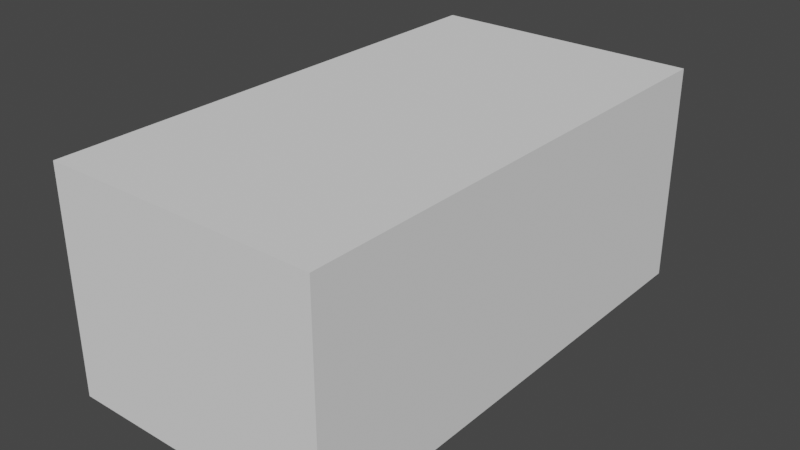# Source: Mitsubishi_ASX.blend  (saved by Blender 3.2.14; exported with 4.5.12 LTS)
import bpy
from mathutils import Matrix  # noqa: F401  (used for matrix-valued properties, if any)

bpy.ops.wm.read_factory_settings(use_empty=True)
scene = bpy.context.scene
scene.name = 'Scene'

# ---- collections
col_collection = bpy.data.collections.new('Collection'); scene.collection.children.link(col_collection)
col_ref__images = bpy.data.collections.new('Ref. Images'); scene.collection.children.link(col_ref__images)

# ---- node groups
ng_auto_smooth = bpy.data.node_groups.new('Auto Smooth', 'GeometryNodeTree')
_s = ng_auto_smooth.interface.new_socket(name='Geometry', in_out='OUTPUT', socket_type='NodeSocketGeometry')
_s = ng_auto_smooth.interface.new_socket(name='Geometry', in_out='INPUT', socket_type='NodeSocketGeometry')
_s = ng_auto_smooth.interface.new_socket(name='Angle', in_out='INPUT', socket_type='NodeSocketFloat')
_s.subtype = 'ANGLE'
_s.min_value = 0.0
_s.max_value = 3.142
ng_auto_smooth.is_modifier = True
_N = ng_auto_smooth.nodes; _L = ng_auto_smooth.links
n0 = _N.new('NodeGroupOutput'); n0.name = 'Group Output'; n0.location = (480, -100)
n1 = _N.new('NodeGroupInput'); n1.name = 'Group Input'; n1.location = (-420, -300)
n2 = _N.new('NodeGroupInput'); n2.name = 'Group Input.001'; n2.location = (-60, -100)
n3 = _N.new('GeometryNodeSetShadeSmooth'); n3.name = 'Set Shade Smooth'; n3.location = (120, -100)
n3.domain = 'EDGE'
n4 = _N.new('GeometryNodeSetShadeSmooth'); n4.name = 'Set Shade Smooth.001'; n4.location = (300, -100)
n5 = _N.new('GeometryNodeInputMeshEdgeAngle'); n5.name = 'Edge Angle'; n5.location = (-420, -220)
n6 = _N.new('GeometryNodeInputEdgeSmooth'); n6.name = 'Is Edge Smooth'; n6.location = (-60, -160)
n7 = _N.new('GeometryNodeInputShadeSmooth'); n7.name = 'Is Face Smooth'; n7.location = (-240, -340)
n8 = _N.new('FunctionNodeBooleanMath'); n8.name = 'Boolean Math'; n8.location = (-60, -220)
n9 = _N.new('FunctionNodeCompare'); n9.name = 'Compare'; n9.location = (-240, -180)
n9.operation = 'LESS_EQUAL'
_L.new(n5.outputs[0], n9.inputs[0])
_L.new(n4.outputs[0], n0.inputs[0])
_L.new(n1.outputs[1], n9.inputs[1])
_L.new(n9.outputs[0], n8.inputs[0])
_L.new(n7.outputs[0], n8.inputs[1])
_L.new(n2.outputs[0], n3.inputs[0])
_L.new(n6.outputs[0], n3.inputs[1])
_L.new(n3.outputs[0], n4.inputs[0])
_L.new(n8.outputs[0], n3.inputs[2])
n0.is_active_output = True

# ---- world
world_world = bpy.data.worlds.new('World'); scene.world = world_world
world_world.use_nodes = True; world_world.node_tree.nodes.clear()
_N = world_world.node_tree.nodes; _L = world_world.node_tree.links
n0 = _N.new('ShaderNodeOutputWorld'); n0.name = 'World Output'; n0.location = (300, 300)
n1 = _N.new('ShaderNodeBackground'); n1.name = 'Background'; n1.location = (10, 300)
n1.inputs[0].default_value = (0.05088, 0.05088, 0.05088, 1.0)
_L.new(n1.outputs[0], n0.inputs[0])
n0.is_active_output = True
world_world.color = (0.05088, 0.05088, 0.05088)
world_world.use_sun_shadow = False
world_world.sun_shadow_jitter_overblur = 0.0

# ---- meshes
me_cube = bpy.data.meshes.new('Cube')
me_cube.from_pydata([(-0.9849, -1.0, -1.048), (-0.9849, -1.0, 1.044), (-0.9849, 1.0, -1.048), (-0.9849, 1.0, 1.044), (0.9901, -1.0, -1.048), (0.9901, -1.0, 1.044), (0.9901, 1.0, -1.048), (0.9901, 1.0, 1.044)], [], [(0, 1, 3, 2), (2, 3, 7, 6), (6, 7, 5, 4), (4, 5, 1, 0), (2, 6, 4, 0), (7, 3, 1, 5)])
_uv = me_cube.uv_layers.new(name='UVMap')
_uv.uv.foreach_set('vector', [0.375, 0.0, 0.625, 0.0, 0.625, 0.25, 0.375, 0.25, 0.375, 0.25, 0.625, 0.25, 0.625, 0.5, 0.375, 0.5, 0.375, 0.5, 0.625, 0.5, 0.625, 0.75, 0.375, 0.75, 0.375, 0.75, 0.625, 0.75, 0.625, 1.0, 0.375, 1.0, 0.125, 0.5, 0.375, 0.5, 0.375, 0.75, 0.125, 0.75, 0.625, 0.5, 0.875, 0.5, 0.875, 0.75, 0.625, 0.75])
me_cube.update()
me_plane = bpy.data.meshes.new('Plane')
me_plane.from_pydata([(0.7947, -0.4955, 0.1467), (0.8441, 0.3981, 0.391), (0.0, -0.7277, 0.1494), (0.0, 0.1718, 0.3974), (0.1988, -0.7178, 0.1487), (0.3914, -0.7071, 0.1443), (0.7597, 0.354, 0.3962), (0.3541, 0.2092, 0.3985), (0.821, -0.2371, 0.2849), (0.0, -0.3703, 0.3203), (0.2701, -0.3571, 0.3079), (0.5528, -0.325, 0.2909), (0.8024, -0.4203, 0.2016), (0.0, -0.5304, 0.2713), (0.2393, -0.5127, 0.2608), (0.4973, -0.4715, 0.2447), (0.8441, 0.1118, 0.3487), (0.0, -0.1344, 0.3674), (0.3054, -0.1249, 0.3564), (0.6286, -0.08037, 0.3356)], [], [(19, 16, 1, 6), (17, 18, 7, 3), (18, 19, 6, 7), (14, 15, 11, 10), (13, 14, 10, 9), (15, 12, 8, 11), (5, 0, 12, 15), (2, 4, 14, 13), (4, 5, 15, 14), (10, 11, 19, 18), (9, 10, 18, 17), (11, 8, 16, 19)])
_uv = me_plane.uv_layers.new(name='UVMap')
_uv.uv.foreach_set('vector', [0.8158, 0.4625, 0.9191, 0.5558, 0.922, 0.699, 0.8799, 0.677, 0.5, 0.4321, 0.6528, 0.437, 0.6771, 0.6046, 0.5, 0.5859, 0.6528, 0.437, 0.8158, 0.4625, 0.8799, 0.677, 0.6771, 0.6046, 0.6197, 0.2422, 0.752, 0.2697, 0.7788, 0.3418, 0.6351, 0.3204, 0.5, 0.2332, 0.6197, 0.2422, 0.6351, 0.3204, 0.5, 0.3136, 0.752, 0.2697, 0.8995, 0.2898, 0.9045, 0.3814, 0.7788, 0.3418, 0.7009, 0.154, 0.8974, 0.2522, 0.8995, 0.2898, 0.752, 0.2697, 0.5, 0.134, 0.5994, 0.1391, 0.6197, 0.2422, 0.5, 0.2332, 0.5994, 0.1391, 0.7009, 0.154, 0.752, 0.2697, 0.6197, 0.2422, 0.6351, 0.3204, 0.7788, 0.3418, 0.8158, 0.4625, 0.6528, 0.437, 0.5, 0.3136, 0.6351, 0.3204, 0.6528, 0.437, 0.5, 0.4321, 0.7788, 0.3418, 0.9045, 0.3814, 0.9191, 0.5558, 0.8158, 0.4625])
me_plane.update()
me_plane_001 = bpy.data.meshes.new('Plane.001')
me_plane_001.from_pydata([(0.797, -0.4855, 0.1626), (0.8465, 0.3981, 0.391), (0.1988, -0.7178, 0.1511), (0.3914, -0.7071, 0.1433), (0.7618, 0.354, 0.3893), (0.3541, 0.2092, 0.3858), (0.8231, -0.2199, 0.2826), (0.2797, -0.356, 0.3073), (0.5612, -0.325, 0.2899), (0.8126, -0.328, 0.2381), (0.2569, -0.511, 0.2601), (0.4967, -0.4853, 0.2418), (0.8332, -0.01729, 0.3238), (0.3137, -0.1237, 0.3585), (0.6373, -0.08037, 0.3382), (0.8406, 0.1904, 0.3574), (0.3354, 0.04364, 0.3786), (0.7011, 0.1368, 0.3691), (0.4331, -0.7008, 0.08652), (0.7766, 0.3628, 0.3896), (0.6043, -0.3154, 0.2753), (0.5475, -0.4756, 0.2189), (0.6752, -0.06905, 0.328), (0.7349, 0.1493, 0.364), (0.898, 0.4108, 0.3214), (0.8955, 0.2359, 0.3026), (0.888, 0.01377, 0.267), (0.8801, -0.1416, 0.2359), (0.8763, -0.2, 0.2207), (0.8726, -0.2668, 0.1962), (0.9079, 0.4211, 0.2955), (0.9055, 0.04627, 0.2435), (0.8959, -0.1077, 0.2125), (0.8909, -0.1765, 0.1958), (0.8863, -0.2425, 0.1718), (1.006, 0.445, 0.07997), (0.9939, 0.2901, 0.1342), (0.9891, 0.1489, 0.1525), (0.9856, 0.03369, 0.1474), (0.9816, -0.05476, 0.1269), (0.9734, -0.1859, 0.06353), (0.8725, 0.2118, 0.3318), (0.8755, 0.4048, 0.354), (0.8656, -0.001804, 0.2957), (0.8555, -0.1807, 0.2595), (0.8475, -0.2649, 0.2297), (0.8401, -0.3701, 0.1797), (0.8058, -0.4014, 0.2036), (0.2321, -0.6145, 0.2146), (0.4427, -0.5962, 0.1992), (0.4935, -0.588, 0.1613), (0.8742, -0.2354, 0.2093), (0.8895, -0.1969, 0.1884), (0.9776, -0.1229, 0.09966), (0.8432, -0.3187, 0.2067), (0.0, 0.1687, 0.4004), (0.0, 0.01555, 0.397), (0.0, -0.7309, 0.1511), (0.0, -0.5266, 0.2824), (0.0, -0.3734, 0.3312), (0.0, -0.6288, 0.2297), (0.5887, -0.7208, -0.2369), (0.0, -0.1376, 0.3828), (0.587, -0.7208, -0.1271), (0.2766, 0.2008, 0.4006), (0.1591, -0.7226, 0.1511), (0.2203, -0.3613, 0.3201), (0.2031, -0.5158, 0.2698), (0.246, -0.1285, 0.3735), (0.2624, 0.03689, 0.3936), (0.1864, -0.6189, 0.2212), (0.8978, -0.3178, 0.07409), (0.9688, -0.2528, 0.008779), (0.8975, -0.4081, -0.02678), (0.9651, -0.3081, -0.05552), (0.8924, -0.4343, -0.05376), (0.9622, -0.3519, -0.1269), (0.7826, -0.6047, -0.08331), (0.7866, -0.6103, -0.1194), (0.4337, -0.7812, -0.07769), (0.4523, -0.7821, -0.1359), (0.9587, -0.3916, -0.2277), (0.7868, -0.6097, -0.2368), (0.4823, -0.7821, -0.237), (0.9411, -0.4241, -0.4656), (0.9166, -0.4323, -0.4656), (0.846, -0.5254, -0.3393), (0.9497, -0.417, -0.3443), (0.1799, -0.7821, 0.07552), (0.0, -0.7821, 0.07552), (0.5869, -0.7182, -0.07937), (0.1434, -0.7821, 0.07552), (0.347, -0.7821, 0.06871), (0.3858, -0.7819, 0.008864), (0.7519, -0.5991, -0.07588), (0.6637, -0.6114, -0.06148), (0.8905, -0.4277, -0.05377), (0.521, -0.6723, -0.02648), (0.9177, 0.6839, 0.3103), (0.964, 0.6556, 0.08049), (0.9207, 1.853, 0.3824), (0.957, 1.822, 0.2436), (0.9178, 1.268, 0.3463), (0.9611, 1.244, 0.1658), (1.022, 0.5662, -0.0465), (0.9957, 0.6494, -0.02136), (1.013, 0.6582, -0.2645), (0.9984, 0.6626, -0.4187), (0.9929, 1.247, 0.03872), (0.9845, 1.823, 0.1225), (0.9878, 1.251, -0.2486), (0.9837, 1.83, -0.2311), (0.9729, 1.251, -0.3731), (0.9691, 1.831, -0.3409), (1.016, 0.6289, -0.1758), (0.9072, 2.362, 0.4132), (0.9426, 2.344, 0.2954), (0.9722, 2.287, 0.1448), (0.9762, 2.235, -0.2239), (0.9673, 2.222, -0.3241), (0.9936, 2.324, -0.4207), (1.019, 2.503, -0.5185), (1.027, 2.514, -0.4169), (1.019, 2.467, -0.3519), (1.046, 2.566, -0.2224), (1.052, 2.629, -0.1277), (1.049, 2.741, -0.04216), (1.044, 2.846, 0.00249), (1.038, 2.995, 0.008712), (0.9854, 2.314, -0.5218), (0.9855, 2.385, -0.2264), (0.9899, 2.5, -0.016), (1.033, 3.097, -0.0008791), (1.029, 3.179, -0.03085), (1.026, 3.249, -0.06583), (1.021, 3.322, -0.1277), (0.928, 2.814, 0.3315), (0.8837, 2.79, 0.4339), (0.9532, 2.831, 0.2671), (1.051, 2.688, -0.0734), (0.9835, 2.62, 0.0866), (0.8979, 2.637, 0.4259), (0.9345, 2.608, 0.3158), (0.9589, 2.604, 0.23), (0.9888, 3.428, -0.396), (0.9777, 2.796, 0.1578), (1.044, 2.752, -0.003408), (1.041, 2.852, 0.02739), (0.9746, 2.891, 0.1786), (0.9495, 2.914, 0.2699), (0.9248, 2.928, 0.3386), (1.035, 2.998, 0.03437), (1.03, 3.106, 0.02184), (1.026, 3.197, -0.01046), (1.025, 3.279, -0.05937), (1.018, 3.341, -0.1186), (0.8561, 3.642, -0.3536), (0.9832, 3.451, -0.396), (0.9939, 3.419, -0.3486), (0.9881, 3.443, -0.3534), (1.042, 2.535, -0.2234), (1.03, 2.499, -0.3528), (1.048, 2.609, -0.1059), (1.023, 2.481, -0.4176), (1.015, 2.471, -0.5193), (1.047, 2.672, -0.04862), (0.968, 3.011, 0.1862), (0.9451, 3.012, 0.2701), (0.9209, 3.011, 0.3418), (0.9603, 3.141, 0.1705), (0.9384, 3.129, 0.2594), (0.9102, 3.127, 0.3438), (1.005, 0.6519, -0.1242), (0.9904, 1.249, -0.105), (0.9852, 1.827, -0.08742), (1.02, 0.5942, -0.101), (0.9771, 2.25, -0.1014), (1.048, 2.595, -0.174), (0.9879, 2.433, -0.1254), (1.044, 2.57, -0.164), (0.9396, 3.432, 0.02559), (0.933, 3.476, -0.0152), (0.8908, 3.473, 0.1489), (0.8786, 3.522, 0.1338), (0.9078, 3.505, 0.02787), (0.9109, 3.463, 0.08284), (0.9167, 3.516, -0.07683), (0.8899, 3.565, -0.07624), (0.8852, 3.603, -0.3541), (0.8152, 3.685, -0.3443), (0.9976, 3.386, -0.09164), (0.9839, 3.376, -0.0243), (0.9619, 3.498, -0.3538), (0.824, 3.67, -0.07607), (0.9916, 3.414, -0.135), (0.8926, 3.527, -0.05495), (1.013, 3.374, -0.1636), (0.9198, 3.502, -0.06684), (1.015, 3.356, -0.1751), (0.9938, 3.251, 0.04823), (1.002, 3.13, 0.08552), (1.031, 2.503, -0.2244), (1.032, 2.52, -0.3535), (1.021, 2.643, 0.005908), (1.018, 2.771, 0.06988), (1.016, 2.869, 0.09262), (1.013, 2.448, -0.4183), (1.024, 2.565, -0.06832), (1.005, 2.437, -0.5201), (1.01, 3.005, 0.1001), (0.9531, 3.301, 0.1156), (1.028, 2.529, -0.1501), (0.8258, 3.621, -0.03156), (0.9569, 3.506, -0.396), (0.8803, 3.612, -0.396), (0.8512, 3.65, -0.396), (0.8131, 3.687, -0.396), (0.929, 3.334, 0.174), (0.8974, 3.357, 0.2622), (0.8868, 3.303, 0.3485), (0.8703, 2.937, 0.4358), (0.8632, 3.01, 0.4367), (0.8662, 3.105, 0.4359), (0.8401, 3.344, 0.4341), (0.8438, 3.408, 0.3647), (0.8416, 3.408, 0.3883), (1.034, 0.3918, -0.02363), (1.026, 0.2739, 0.0185), (1.02, 0.1532, 0.03295), (1.016, 0.05405, 0.02864), (1.013, -0.02313, 0.01294), (1.004, -0.1413, -0.04105), (1.009, -0.08488, -0.009961), (0.9998, -0.1959, -0.0835), (0.9963, -0.2436, -0.1356), (0.9938, -0.2834, -0.1983), (0.9899, -0.3148, -0.2775), (0.9586, -0.3426, -0.4669), (0.9816, -0.3356, -0.3702), (1.042, 0.4782, -0.08769), (1.038, 0.5856, -0.3053), (0.9908, 0.6279, -0.5186), (1.008, 0.6178, -0.4577), (1.045, 0.5603, -0.2237), (1.008, 0.6177, -0.4573), (1.045, 0.5292, -0.1563), (1.034, 0.3674, -0.06723), (1.026, 0.2612, -0.02927), (1.02, 0.1524, -0.01625), (1.016, 0.0631, -0.02013), (1.013, -0.006446, -0.03428), (1.004, -0.1129, -0.08292), (1.009, -0.06209, -0.05491), (1.0, -0.1621, -0.1212), (0.9967, -0.2051, -0.1681), (0.9942, -0.241, -0.2246), (0.9903, -0.2692, -0.296), (0.959, -0.2943, -0.4667), (0.982, -0.288, -0.3795), (1.041, 0.4452, -0.125), (1.037, 0.542, -0.321), (0.9903, 0.5802, -0.5132), (1.01, 0.5711, -0.4584), (1.044, 0.5192, -0.2475), (1.045, 0.4912, -0.1868), (0.9223, -0.2924, 0.0449), (0.9224, -0.2193, 0.1046), (0.9214, -0.3549, -0.02815), (0.9306, 0.1155, 0.2018), (0.9152, -0.3981, -0.09282), (0.9007, -0.4379, -0.1585), (0.9244, -0.1592, 0.1386), (0.9267, -0.02575, 0.1839), (0.88, -0.4806, -0.2314), (0.9257, -0.1049, 0.1609), (0.9599, -0.3774, -0.1917), (0.9921, -0.2566, -0.2623), (0.9918, -0.299, -0.2376), (0.9797, 0.7605, -0.3973), (0.9863, 0.7352, -0.263), (0.9952, 0.7073, -0.144), (0.9421, -0.4192, -0.4657), (0.9516, -0.4121, -0.3459), (0.9752, -0.1832, 0.05725), (0.9795, -0.1206, 0.09308), (0.9706, -0.2494, 0.003236), (0.9605, -0.387, -0.2307), (0.9641, -0.3478, -0.1312), (1.008, 0.4418, 0.07375), (1.032, 0.5222, -0.0671), (1.032, 0.5617, -0.1287), (1.003, 0.6372, -0.456), (0.9958, 0.2892, 0.1272), (1.028, 0.6148, -0.2889), (0.991, 0.1492, 0.1453), (0.967, -0.3042, -0.06033), (1.03, 0.5946, -0.1997), (0.9875, 0.03491, 0.1403), (0.9834, -0.05286, 0.1201), (0.9618, -0.3727, -0.1944), (0.9506, -0.4146, -0.3451), (0.9786, -0.1218, 0.09637), (0.9631, -0.3499, -0.1291), (1.027, 0.5442, -0.0568), (1.026, 0.578, -0.1148), (0.9416, -0.4217, -0.4656), (0.9743, -0.1846, 0.06039), (0.9697, -0.2511, 0.006008), (0.9596, -0.3893, -0.2292), (1.007, 0.4434, 0.07686), (1.003, 0.65, -0.4298), (0.9949, 0.2896, 0.1307), (1.019, 0.64, -0.2747), (0.9901, 0.149, 0.1489), (0.9661, -0.3062, -0.05793), (1.023, 0.6118, -0.1878), (0.9866, 0.0343, 0.1439), (0.9825, -0.05381, 0.1235), (0.9609, -0.3751, -0.1931), (0.9026, 0.2053, 0.25), (0.9301, 0.4349, 0.2561), (0.9567, 0.5011, 0.128), (0.9869, 0.664, 0.1547), (0.9516, 0.6784, 0.2676), (0.99, 1.828, 0.2919), (0.9525, 1.846, 0.3576), (0.9514, 1.263, 0.3168), (0.9995, 1.249, 0.2386), (0.9682, 2.347, 0.3279), (0.9382, 2.358, 0.3898), (0.9285, 2.631, 0.4036), (0.9154, 2.795, 0.4127), (0.9546, 2.614, 0.3445), (0.9353, 2.931, 0.3627), (0.9426, 2.808, 0.3567), (0.9299, 3.009, 0.3657), (0.9194, 3.123, 0.3686), (0.8927, 3.304, 0.3727), (0.904, 2.936, 0.4136), (0.8976, 3.01, 0.415), (0.8879, 3.112, 0.4167), (0.8618, 3.332, 0.416), (0.8449, 3.408, 0.3716), (0.8281, 3.408, 0.3782), (0.9457, 0.3203, 0.1858), (1.003, 0.6633, -0.4538), (0.9958, 0.6652, -0.5219), (1.011, 1.251, -0.4447), (1.003, 1.251, -0.5272), (0.9995, 1.835, -0.5198), (1.007, 1.834, -0.4308), (1.002, 0.7711, -0.5229), (1.009, 0.7684, -0.4526), (0.9936, 2.217, -0.4226), (0.9853, 2.214, -0.5206), (0.9943, 0.6559, -0.5211), (1.001, 0.652, -0.4548), (0.9934, 0.6437, -0.52), (1.005, 0.6352, -0.4421), (0.9716, 2.34, -0.3489), (0.9986, 2.412, -0.3761), (1.013, 2.457, -0.2258), (1.015, 2.638, 0.01857), (1.012, 2.775, 0.0838), (1.011, 2.873, 0.1059), (1.004, 3.006, 0.1129), (1.015, 2.502, -0.1412), (0.9714, 3.43, -0.06054), (0.9654, 3.455, -0.1005), (0.9351, 3.543, -0.3542), (0.9784, 3.385, -0.01826), (1.018, 2.555, -0.06008), (0.9865, 2.389, -0.5213), (0.9887, 3.26, 0.05923), (0.9964, 3.134, 0.09769), (0.9302, 3.552, -0.396), (0.9945, 2.399, -0.4193), (1.027, 2.513, -0.4251), (0.9929, 2.324, -0.4288), (1.023, 2.48, -0.4257), (1.001, 0.6638, -0.4711), (1.007, 1.834, -0.4379), (1.009, 0.7686, -0.4583), (1.001, 0.6388, -0.4723), (1.01, 1.251, -0.4513), (0.9929, 2.217, -0.4304), (0.9996, 0.653, -0.4717), (1.003, 0.6204, -0.4732), (1.005, 0.5734, -0.4723), (1.012, 2.447, -0.4265), (0.9939, 2.399, -0.4275), (0.9994, 0.6622, -0.4077), (0.974, 1.251, -0.3642), (0.9701, 1.831, -0.3331), (0.9732, 2.349, -0.3322), (0.9678, 2.223, -0.3173), (1.025, 2.485, -0.2881), (1.036, 2.517, -0.2881), (1.009, 0.6304, -0.4104), (0.9801, 0.7593, -0.3877), (1.023, 0.6017, -0.3813), (1.004, 0.649, -0.4157), (1.039, 2.543, -0.2879), (1.024, 0.5566, -0.3897), (1.006, 2.435, -0.301), (0.9971, 2.434, -0.2265), (0.9992, 2.629, 0.03962), (0.9965, 2.781, 0.1069), (0.9951, 2.879, 0.1279), (0.9887, 3.009, 0.1342), (0.9997, 2.481, -0.1343), (0.9485, 3.455, -0.04166), (0.9102, 3.573, -0.3544), (0.9805, 3.141, 0.1179), (0.9059, 3.583, -0.396), (0.9825, 2.386, -0.3699), (0.9555, 3.411, -0.0001207), (0.9419, 3.48, -0.07783), (1.002, 2.539, -0.04639), (0.9858, 2.365, -0.5219), (0.9741, 3.275, 0.07751), (0.9939, 2.375, -0.4198), (0.9933, 2.374, -0.428), (0.9863, 2.398, -0.3291), (0.9636, 0.7277, 0.09095), (0.9155, 0.7567, 0.3148), (0.9953, 0.7219, -0.01406), (0.9865, 0.8081, -0.261), (0.9787, 0.8333, -0.3937), (0.9946, 0.7801, -0.1387), (0.9958, 0.7362, 0.165), (0.9516, 0.7511, 0.2737), (1.003, 0.844, -0.5235), (1.01, 0.8413, -0.4514), (1.009, 0.8415, -0.4572), (0.9792, 0.8321, -0.3843), (0.9965, 0.6996, -0.1412), (0.9823, 0.7468, -0.4003), (0.99, 0.7245, -0.2632), (1.009, 0.7538, -0.4528), (1.001, 0.7564, -0.5227), (1.008, 0.754, -0.4601), (0.9828, 0.7458, -0.3905), (0.8803, 3.594, -0.1677), (0.9095, 3.554, -0.1789), (0.8224, 3.674, -0.1495), (0.9538, 3.493, -0.199), (1.004, 3.402, -0.2301), (1.008, 3.381, -0.2312), (0.9802, 3.45, -0.216), (0.9324, 3.523, -0.1877), (0.8186, 3.68, -0.2583), (0.9444, 3.518, -0.2766), (1.001, 3.4, -0.2899), (0.971, 3.474, -0.2849), (0.9213, 3.548, -0.2711), (0.8682, 3.618, -0.2607), (0.8974, 3.579, -0.2665), (0.996, 3.422, -0.2917), (0.8293, 3.623, 0.1332), (0.6714, 3.706, -0.07695), (0.6871, 3.676, -0.01003), (0.663, 3.715, -0.1242), (0.6504, 3.721, -0.1721), (0.7088, 3.678, 0.1291), (0.7709, 3.689, -0.2443), (0.0, 3.741, -0.1242), (0.0, 3.745, -0.1721), (0.7853, 3.684, -0.3239), (0.7929, 3.687, -0.396), (0.739, 3.703, -0.07634), (0.7353, 3.709, -0.1355), (0.7295, 3.716, -0.2064), (0.7453, 3.665, -0.01769), (0.7543, 3.667, 0.1319), (0.3252, 3.739, -0.1721), (0.3315, 3.734, -0.1242), (0.6763, 3.678, -0.01318), (0.702, 3.678, 0.1291), (0.4709, 3.691, -0.01009), (0.4103, 3.69, 0.1291), (0.6566, 3.678, -0.119), (0.5219, 3.694, -0.119), (0.6624, 3.678, -0.08739), (0.4849, 3.694, -0.03972), (0.3987, 3.64, 0.003386), (0.3523, 3.627, 0.1291), (0.0, 3.684, 0.2393), (0.3217, 3.617, 0.2393), (0.4401, 3.697, -0.03972), (0.4307, 3.676, -0.003668), (0.3801, 3.666, 0.1291), (0.323, 3.653, 0.2531), (0.0, 3.708, 0.2531), (0.0, 3.668, 0.1291), (0.0, 3.681, 0.008216), (0.4407, 3.699, -0.119), (0.0, 3.716, -0.03972), (0.0, 3.716, -0.119), (0.6024, 3.682, -0.009684), (0.5396, 3.688, -0.02195), (0.4725, 3.688, 0.1291), (0.5697, 3.682, 0.1291), (0.6289, 3.682, -0.119), (0.5841, 3.689, -0.119), (0.615, 3.682, -0.06314), (0.5461, 3.688, -0.03659), (0.4742, 3.691, -0.01897), (0.4288, 3.677, -0.009434), (0.0, 3.702, -0.02062), (0.4459, 3.69, -0.006189), (0.3905, 3.686, 0.1291), (0.4466, 3.69, -0.01318), (0.4699, 3.697, -0.119), (0.4577, 3.697, -0.03972), (0.0, 3.686, -0.005871), (0.397, 3.651, -0.0005554), (0.2753, 3.641, 0.2393), (0.2676, 3.673, 0.2531), (0.3014, 3.635, 0.1291), (0.3411, 3.645, 0.004083), (0.3548, 3.703, -0.119), (0.3452, 3.682, -0.008689), (0.3544, 3.703, -0.03972), (0.3397, 3.656, -0.000287), (0.3353, 3.631, 0.3661), (0.0, 3.664, 0.3752), (0.2382, 3.645, 0.3715), (0.7211, 3.543, 0.3455), (0.7204, 3.543, 0.3568), (0.3363, 3.622, 0.396), (0.0, 3.656, 0.4109), (0.2358, 3.633, 0.4034), (0.7204, 3.536, 0.3627), (0.3363, 3.635, 0.3859), (0.7204, 3.539, 0.3597), (0.0, 3.679, 0.3979), (0.2358, 3.654, 0.3922), (0.3563, 3.627, 0.3656), (0.3447, 3.647, 0.2581), (0.3573, 3.617, 0.3942), (0.3573, 3.629, 0.3844), (0.7717, 2.914, 0.6904), (0.7144, 3.134, 0.7438), (0.6146, 2.705, 0.9028), (0.6026, 3.039, 0.8794), (0.6836, 3.074, 0.8256), (0.7333, 2.787, 0.8065), (0.6199, 2.581, 0.9131), (0.7341, 2.649, 0.8065), (0.6585, 3.058, 0.8469), (0.6806, 2.752, 0.8556), (0.6889, 2.617, 0.863), (0.634, 2.247, 0.9299), (0.6912, 2.247, 0.8851), (0.6549, 1.854, 0.9467), (0.7055, 1.854, 0.8989), (0.7125, 1.246, 0.8613), (0.7435, 1.253, 0.8266), (0.677, 1.547, 0.9368), (0.7179, 1.554, 0.8844), (0.7631, 0.9959, 0.723), (0.7941, 1.003, 0.6894), (0.8454, 0.6092, 0.4477), (0.9012, 0.7021, 0.378), (0.8281, 0.6906, 0.5064), (0.8655, 0.7463, 0.4643), (0.8543, 0.5691, 0.4151), (0.898, 0.5818, 0.3455), (0.8816, 0.5758, 0.3841), (0.6336, 3.044, 0.8653), (0.6506, 2.729, 0.8854), (0.6559, 2.6, 0.8918), (0.669, 2.247, 0.9132), (0.6832, 1.854, 0.9328), (0.731, 1.25, 0.85), (0.7004, 1.551, 0.9206), (0.7816, 0.9993, 0.7162), (0.8769, 0.6285, 0.412), (0.848, 0.7158, 0.4974), (0.898, 0.4963, 0.3278), (0.8801, 0.4903, 0.3665), (0.8504, 0.4836, 0.3974), (0.9108, 0.5035, 0.3001), (0.9368, 0.5112, 0.2597), (0.9662, 0.5522, 0.1364), (0.9766, 0.6081, 0.1455), (0.9603, 0.5783, 0.1043), (0.914, 0.5938, 0.3052), (0.9442, 0.5948, 0.2637), (0.8373, 0.8353, 0.5473), (0.805, 0.7989, 0.5833), (0.8213, 0.8139, 0.5785), (0.3882, -0.7819, 0.004497), (0.4375, -0.6993, 0.08082), (0.4383, -0.6977, 0.08761), (0.7776, 0.3633, 0.3897), (0.6074, -0.314, 0.2754), (0.5513, -0.4735, 0.2192), (0.6775, -0.06831, 0.3279), (0.7364, 0.1499, 0.3639), (0.498, -0.5854, 0.1619), (0.6372, 1.219, 0.8723), (0.4619, 1.176, 0.8791), (0.2644, 1.148, 0.8843), (0.0, 1.132, 0.8884), (0.6004, 1.532, 0.9535), (0.4217, 1.512, 0.9684), (0.2237, 1.487, 0.9766), (0.0, 1.483, 0.9818), (0.5772, 1.853, 0.9638), (0.3981, 1.836, 0.9782), (0.1991, 1.827, 0.9863), (0.0, 1.818, 0.9905), (0.5563, 2.246, 0.9471), (0.3764, 2.244, 0.9601), (0.1772, 2.241, 0.9676), (0.0, 2.238, 0.9712), (0.5479, 2.58, 0.929), (0.368, 2.579, 0.9421), (0.1688, 2.575, 0.9496), (0.0, 2.572, 0.9532), (0.5426, 2.704, 0.9187), (0.3627, 2.703, 0.9318), (0.1635, 2.699, 0.9392), (0.0, 2.697, 0.9427), (0.5306, 3.036, 0.8954), (0.3507, 3.033, 0.9084), (0.1515, 3.023, 0.9159), (0.0, 3.015, 0.9194), (0.7773, 3.239, 0.5889), (0.8177, 3.02, 0.5634)], [], [(600, 15, 1, 596), (70, 48, 10, 67), (16, 17, 4, 5), (10, 11, 8, 7), (66, 7, 13, 68), (598, 9, 6, 597), (601, 47, 9, 598), (48, 49, 11, 10), (7, 8, 14, 13), (68, 13, 16, 69), (597, 6, 12, 599), (13, 14, 17, 16), (2, 48, 70, 65), (599, 12, 15, 600), (14, 22, 23, 17), (8, 20, 22, 14), (49, 50, 21, 11), (11, 21, 20, 8), (17, 23, 19, 4), (42, 41, 25, 24), (43, 41, 15, 12), (44, 43, 12, 6), (45, 44, 6, 9), (54, 45, 9, 47), (51, 29, 34, 52), (27, 28, 33, 32), (26, 27, 32, 31), (25, 26, 31, 319), (24, 25, 319, 30), (52, 34, 266, 271), (31, 32, 272, 268), (115, 100, 325, 329), (32, 33, 274, 272), (319, 31, 268, 344), (51, 28, 45, 54), (28, 27, 44, 45), (27, 26, 43, 44), (26, 25, 41, 43), (1, 15, 41, 42), (29, 51, 54, 46), (33, 52, 271, 274), (28, 51, 52, 33), (46, 54, 47, 0), (3, 18, 50, 49), (2, 3, 49, 48), (595, 0, 47, 601), (67, 10, 7, 66), (2, 65, 91, 88), (79, 90, 95, 97), (57, 65, 70, 60), (62, 68, 69, 56), (59, 66, 68, 62), (60, 70, 67, 58), (58, 67, 66, 59), (56, 69, 64, 55), (40, 266, 265, 72), (72, 265, 267, 74), (74, 267, 269, 76), (276, 277, 236, 256), (90, 79, 80, 63), (61, 82, 78, 63), (87, 86, 85, 84), (81, 273, 86, 87), (65, 57, 89, 91), (83, 61, 63, 80), (77, 90, 63, 78), (3, 2, 88, 92), (18, 3, 92, 93), (16, 5, 64, 69), (90, 77, 94, 95), (96, 94, 77, 75), (593, 79, 97, 594), (587, 99, 322, 586), (424, 103, 327, 430), (219, 224, 342, 337), (99, 587, 321, 105), (172, 175, 114, 106), (424, 99, 105, 426), (101, 103, 108, 109), (429, 426, 105, 280), (174, 173, 110, 111), (393, 392, 112, 113), (442, 399, 279, 438), (113, 112, 347, 350), (107, 310, 356, 345), (174, 111, 118, 176), (101, 109, 117, 116), (101, 116, 328, 324), (393, 113, 119, 395), (421, 415, 359, 120), (422, 421, 120, 378), (410, 418, 131, 178), (395, 119, 359, 394), (176, 118, 130, 178), (220, 137, 331, 338), (140, 143, 117, 131), (142, 143, 138, 136), (116, 117, 143, 142), (145, 138, 143, 140), (100, 102, 326, 325), (418, 406, 140, 131), (147, 146, 126, 127), (205, 204, 146, 147), (138, 145, 148, 149), (136, 138, 149, 150), (151, 147, 127, 128), (152, 151, 128, 132), (153, 152, 132, 133), (154, 153, 133, 134), (155, 154, 134, 135), (447, 196, 198, 448), (456, 457, 188, 156), (125, 139, 165, 162), (396, 397, 160, 201), (177, 125, 162, 179), (377, 122, 163, 379), (122, 202, 161, 163), (139, 126, 146, 165), (205, 147, 151, 209), (149, 148, 166, 167), (150, 149, 167, 168), (200, 209, 151, 152), (167, 166, 169, 170), (168, 167, 170, 171), (124, 177, 179, 160), (117, 176, 178, 131), (405, 410, 178, 130), (109, 174, 176, 117), (109, 108, 173, 174), (427, 429, 280, 279), (105, 104, 175, 172), (407, 145, 140, 406), (416, 411, 181, 180), (218, 217, 185, 182), (180, 181, 184, 185), (185, 184, 183, 182), (449, 194, 196, 447), (157, 159, 158, 144), (445, 193, 187, 443), (368, 417, 411, 367), (195, 187, 193, 212), (446, 368, 194, 449), (154, 155, 190, 191), (153, 154, 191, 199), (184, 181, 197, 195), (195, 197, 186, 187), (196, 194, 190, 155), (198, 196, 155, 135), (152, 153, 199, 200), (146, 204, 203, 165), (160, 179, 211, 201), (374, 365, 209, 200), (364, 205, 209, 365), (364, 363, 204, 205), (162, 165, 203, 207), (179, 162, 207, 211), (379, 163, 206, 389), (163, 161, 123, 206), (373, 199, 191, 370), (413, 420, 210, 169), (417, 197, 181, 411), (213, 192, 159, 157), (369, 192, 213, 375), (156, 188, 214, 215), (189, 156, 215, 216), (217, 210, 180, 185), (169, 210, 217, 170), (219, 171, 170, 217, 218), (381, 384, 348, 349), (141, 115, 329, 330), (223, 222, 340, 341), (583, 30, 320, 584), (282, 281, 237, 238), (284, 283, 231, 232), (283, 285, 233, 231), (287, 299, 277, 235), (289, 288, 226, 239), (290, 289, 239, 245), (400, 398, 293, 240), (288, 292, 227, 226), (291, 358, 244, 242), (292, 294, 228, 227), (285, 295, 234, 233), (293, 296, 243, 240), (296, 290, 245, 243), (294, 297, 229, 228), (383, 291, 242, 387), (297, 298, 230, 229), (286, 282, 238, 236), (298, 284, 232, 230), (295, 287, 235, 234), (239, 226, 246, 259), (232, 231, 251, 252), (242, 244, 262), (231, 233, 253, 251), (240, 243, 263, 260), (233, 234, 254, 253), (226, 227, 247, 246), (387, 242, 262, 388), (234, 235, 255, 254), (227, 228, 248, 247), (243, 245, 264, 263), (235, 277, 276, 255), (228, 229, 249, 248), (291, 356, 310, 358), (236, 238, 258, 256), (229, 230, 250, 249), (245, 239, 259, 264), (238, 237, 257, 258), (230, 232, 252, 250), (76, 269, 270, 275), (265, 266, 34, 71), (272, 274, 39, 38), (267, 265, 71, 73), (86, 273, 82), (273, 270, 78, 82), (271, 266, 40, 53), (269, 267, 73, 75), (268, 272, 38, 37), (274, 271, 53, 39), (270, 269, 75, 77, 78), (318, 275, 81, 308), (275, 270, 273, 81), (105, 321, 35, 104), (321, 344, 36, 35), (280, 105, 172, 436), (438, 436, 172, 106), (435, 428, 112, 392), (344, 268, 37, 36), (378, 385, 354, 129), (428, 278, 352, 433), (277, 299, 286, 236), (314, 302, 287, 295), (317, 301, 284, 298), (308, 300, 282, 286), (316, 317, 298, 297), (313, 316, 297, 294), (315, 304, 290, 296), (312, 315, 296, 293), (307, 314, 295, 285), (311, 313, 294, 292), (309, 311, 292, 288), (304, 303, 289, 290), (303, 309, 288, 289), (302, 318, 299, 287), (306, 307, 285, 283), (301, 306, 283, 284), (300, 305, 281, 282), (87, 84, 305, 300), (53, 40, 306, 301), (40, 72, 307, 306), (76, 275, 318, 302), (104, 35, 309, 303), (175, 104, 303, 304), (437, 107, 345, 439), (35, 36, 311, 309), (391, 106, 312, 401), (36, 37, 313, 311), (72, 74, 314, 307), (106, 114, 315, 312), (114, 175, 304, 315), (37, 38, 316, 313), (38, 39, 317, 316), (81, 87, 300, 308), (39, 53, 301, 317), (74, 76, 302, 314), (299, 318, 308, 286), (320, 319, 344, 321), (589, 586, 322, 323), (431, 430, 327, 326), (326, 327, 324, 325), (325, 324, 328, 329), (330, 332, 334, 331), (329, 328, 332, 330), (338, 331, 334, 333), (339, 338, 333, 335), (340, 339, 335, 336), (341, 340, 336, 337), (341, 337, 342, 343), (225, 223, 341, 343), (168, 171, 336, 335), (103, 101, 324, 327), (221, 220, 338, 339), (425, 98, 323, 431), (171, 219, 337, 336), (137, 141, 330, 331), (222, 221, 339, 340), (150, 168, 335, 333), (30, 319, 320), (142, 136, 334, 332), (116, 142, 332, 328), (136, 150, 333, 334), (441, 382, 352, 439), (381, 349, 354, 385), (434, 432, 348, 384), (386, 356, 291, 383), (380, 345, 356, 386), (403, 400, 240, 260), (119, 113, 350, 353), (398, 401, 312, 293), (397, 402, 124, 160), (404, 396, 201, 361), (423, 404, 361, 405), (412, 369, 375, 414), (200, 199, 373, 374), (420, 373, 370, 416), (408, 407, 363, 364), (408, 364, 365, 409), (413, 409, 365, 374), (450, 417, 368, 446), (191, 190, 367, 370), (204, 363, 362, 203), (201, 211, 366, 361), (207, 203, 362, 371), (211, 207, 371, 366), (389, 206, 376, 390), (206, 123, 360, 376), (353, 120, 359, 119), (208, 389, 390, 372), (346, 380, 386, 355), (355, 386, 383, 357), (433, 434, 384, 347), (350, 381, 385, 353), (440, 351, 382, 441), (120, 353, 385, 378), (241, 387, 388, 261), (357, 383, 387, 241), (350, 347, 384, 381), (164, 379, 389, 208), (121, 377, 379, 164), (419, 422, 378, 129), (415, 360, 404, 423), (360, 123, 396, 404), (161, 202, 402, 397), (358, 310, 401, 398), (262, 244, 400, 403), (107, 391, 401, 310), (427, 435, 392, 110), (244, 358, 398, 400), (123, 161, 397, 396), (118, 395, 394, 130), (111, 393, 395, 118), (437, 278, 399, 442), (111, 110, 392, 393), (359, 415, 423, 394), (372, 390, 422, 419), (444, 186, 417, 450), (186, 197, 417), (169, 166, 409, 413), (148, 408, 409, 166), (148, 145, 407, 408), (210, 420, 416, 180), (188, 412, 414, 214), (394, 423, 405, 130), (374, 373, 420, 413), (194, 368, 367, 190), (370, 367, 411, 416), (363, 407, 406, 362), (361, 366, 410, 405), (371, 362, 406, 418), (366, 371, 418, 410), (390, 376, 421, 422), (376, 360, 415, 421), (279, 399, 435, 427), (352, 382, 434, 433), (382, 351, 432, 434), (102, 425, 431, 326), (323, 322, 430, 431), (112, 428, 433, 347), (399, 278, 428, 435), (110, 173, 429, 427), (173, 108, 426, 429), (103, 424, 426, 108), (99, 424, 430, 322), (107, 437, 442, 391), (346, 440, 441, 380), (380, 441, 439, 345), (278, 437, 439, 352), (279, 280, 436, 438), (391, 442, 438, 106), (457, 444, 450, 455), (455, 450, 446, 452), (452, 446, 449, 454), (451, 445, 443, 456), (454, 449, 447, 458), (187, 186, 444, 443), (458, 447, 448, 453), (159, 458, 453, 158), (192, 454, 458, 159), (189, 451, 456, 156), (369, 452, 454, 192), (412, 455, 452, 369), (188, 457, 455, 412), (443, 444, 457, 456), (183, 184, 195, 212, 459), (473, 470, 460, 461), (474, 473, 461, 464), (470, 471, 462, 460), (471, 472, 463, 462), (445, 471, 470, 193), (212, 473, 474, 459), (193, 470, 473, 212), (476, 475, 467, 466), (468, 465, 451, 189), (469, 468, 189, 216), (465, 472, 471, 445, 451), (462, 463, 475, 476), (501, 500, 479, 480), (505, 483, 481, 503), (499, 477, 483, 505), (490, 508, 516, 485), (491, 490, 485, 486), (491, 486, 488, 492), (518, 517, 487, 493), (511, 510, 490, 491), (510, 512, 508, 490), (517, 488, 486, 519), (520, 519, 486, 485), (513, 514, 484, 482), (524, 520, 485, 516), (521, 523, 489, 496), (479, 500, 506, 507), (500, 499, 505, 506), (484, 506, 504, 482), (506, 505, 503, 504), (478, 477, 499, 502), (502, 499, 500, 501), (512, 507, 484, 514), (522, 508, 489, 523), (484, 507, 506), (508, 512, 514, 489), (496, 489, 514, 513), (479, 507, 512, 510), (480, 479, 510, 511), (522, 524, 516, 508), (509, 515, 524, 522), (509, 522, 523, 497), (498, 497, 523, 521), (515, 495, 520, 524), (495, 494, 519, 520), (487, 517, 519, 494), (492, 488, 517, 518), (518, 493, 526, 527), (492, 518, 527, 525), (539, 538, 529, 528), (541, 534, 530, 540), (537, 536, 531, 532), (534, 537, 532, 530), (525, 527, 537, 534), (527, 526, 536, 537), (538, 525, 534, 541), (529, 538, 541, 535), (535, 541, 540, 533), (492, 525, 538, 539), (631, 630, 543, 542), (571, 570, 545, 544), (542, 543, 546, 547), (571, 544, 548, 572), (547, 551, 552, 549), (547, 546, 550, 551), (572, 548, 553, 573), (573, 553, 555, 574), (576, 559, 557, 575), (574, 555, 559, 576), (575, 557, 561, 577), (579, 565, 563, 578), (592, 591, 565, 579), (581, 580, 568, 569), (582, 581, 569, 567), (590, 592, 579, 566), (566, 579, 578, 564), (558, 575, 577, 562), (556, 574, 576, 560), (560, 576, 575, 558), (554, 573, 574, 556), (552, 572, 573, 554), (551, 571, 572, 552), (551, 550, 570, 571), (569, 578, 563, 567), (578, 569, 568, 564), (1, 42, 581, 582), (42, 24, 580, 581), (320, 321, 585, 584), (588, 583, 584, 589), (580, 24, 30, 583), (98, 588, 589, 323), (584, 585, 586, 589), (321, 587, 586, 585), (568, 580, 583, 588), (564, 568, 588, 98), (562, 577, 592, 590), (577, 561, 591, 592), (93, 593, 594, 18), (18, 595, 601, 50), (22, 599, 600, 23), (20, 597, 599, 22), (50, 601, 598, 21), (21, 598, 597, 20), (23, 600, 596, 19), (606, 602, 557, 559), (603, 602, 606, 607), (604, 603, 607, 608), (605, 604, 608, 609), (610, 606, 559, 555), (607, 606, 610, 611), (608, 607, 611, 612), (609, 608, 612, 613), (614, 610, 555, 553), (611, 610, 614, 615), (612, 611, 615, 616), (613, 612, 616, 617), (618, 614, 553, 548), (615, 614, 618, 619), (616, 615, 619, 620), (617, 616, 620, 621), (622, 618, 548, 544), (619, 618, 622, 623), (620, 619, 623, 624), (621, 620, 624, 625), (626, 622, 544, 545), (623, 622, 626, 627), (624, 623, 627, 628), (625, 624, 628, 629), (222, 223, 630, 631)])
me_plane_001.polygons.foreach_set('use_smooth', [True] * 524)
_k = {(4, 19): 1.0, (4, 5): 1.0, (19, 596): 1.0, (55, 64): 1.0, (5, 64): 1.0, (100, 102): 1.0, (98, 425): 1.0, (100, 115): 1.0, (115, 141): 1.0, (137, 141): 1.0, (182, 183): 1.0, (183, 459): 1.0, (182, 218): 1.0, (218, 219): 1.0, (137, 220): 1.0, (220, 221): 1.0, (221, 222): 1.0, (219, 224): 1.0, (102, 425): 1.0, (460, 461): 1.0, (460, 462): 1.0, (461, 464): 1.0, (459, 474): 1.0, (462, 476): 1.0, (464, 474): 1.0, (466, 476): 1.0, (477, 478): 1.0, (478, 502): 1.0, (481, 483): 1.0, (477, 483): 1.0, (480, 511): 1.0, (491, 492): 1.0, (480, 501): 1.0, (501, 502): 1.0, (491, 511): 1.0, (492, 539): 1.0, (528, 539): 1.0, (222, 631): 1.0, (542, 547): 1.0, (549, 552): 1.0, (547, 549): 1.0, (552, 554): 1.0, (554, 556): 1.0, (556, 560): 1.0, (558, 560): 1.0, (1, 596): 1.0, (542, 631): 1.0}
me_plane_001.attributes.new('crease_edge', 'FLOAT', 'EDGE').data.foreach_set('value', [_k.get((min(e.vertices), max(e.vertices)), 0.0) for e in me_plane_001.edges])
_uv = me_plane_001.uv_layers.new(name='UVMap')
_uv.uv.foreach_set('vector', [0.8652, 0.5759, 0.9193, 0.5951, 0.922, 0.699, 0.8888, 0.6817, 0.5993, 0.1909, 0.6175, 0.1919, 0.6299, 0.2438, 0.6092, 0.2427, 0.6677, 0.5215, 0.8478, 0.5698, 0.8799, 0.677, 0.6771, 0.6046, 0.6299, 0.2438, 0.749, 0.2629, 0.7788, 0.3418, 0.64, 0.3211, 0.619, 0.32, 0.64, 0.3211, 0.6569, 0.4376, 0.634, 0.4368, 0.7735, 0.2679, 0.9024, 0.335, 0.906, 0.39, 0.7991, 0.3466, 0.7507, 0.2187, 0.9001, 0.2989, 0.9024, 0.335, 0.7735, 0.2679, 0.6175, 0.1919, 0.725, 0.2085, 0.749, 0.2629, 0.6299, 0.2438, 0.64, 0.3211, 0.7788, 0.3418, 0.8158, 0.4625, 0.6569, 0.4376, 0.634, 0.4368, 0.6569, 0.4376, 0.6677, 0.5215, 0.6436, 0.5197, 0.7991, 0.3466, 0.906, 0.39, 0.9165, 0.4912, 0.835, 0.468, 0.6569, 0.4376, 0.8158, 0.4625, 0.8478, 0.5698, 0.6677, 0.5215, 0.5994, 0.1391, 0.6175, 0.1919, 0.5993, 0.1909, 0.5831, 0.1382, 0.835, 0.468, 0.9165, 0.4912, 0.9193, 0.5951, 0.8652, 0.5759, 0.8158, 0.4625, 0.8339, 0.4677, 0.8644, 0.5757, 0.8478, 0.5698, 0.7788, 0.3418, 0.7975, 0.346, 0.8339, 0.4677, 0.8158, 0.4625, 0.725, 0.2085, 0.7486, 0.2175, 0.7716, 0.2669, 0.749, 0.2629, 0.749, 0.2629, 0.7716, 0.2669, 0.7975, 0.346, 0.7788, 0.3418, 0.8478, 0.5698, 0.8644, 0.5757, 0.8883, 0.6814, 0.8799, 0.677, 0.922, 0.699, 0.9195, 0.6031, 0.9197, 0.6119, 0.922, 0.699, 0.0, 0.0, 0.0, 0.0, 0.0, 0.0, 0.0, 0.0, 0.0, 0.0, 0.0, 0.0, 0.0, 0.0, 0.0, 0.0, 0.0, 0.0, 0.0, 0.0, 0.0, 0.0, 0.0, 0.0, 0.0, 0.0, 0.0, 0.0, 0.0, 0.0, 0.0, 0.0, 0.0, 0.0, 0.0, 0.0, 0.0, 0.0, 0.0, 0.0, 0.0, 0.0, 0.0, 0.0, 0.0, 0.0, 0.0, 0.0, 0.0, 0.0, 0.0, 0.0, 0.0, 0.0, 0.0, 0.0, 0.0, 0.0, 0.0, 0.0, 0.0, 0.0, 0.0, 0.0, 0.922, 0.699, 0.9197, 0.6119, 0.9192, 0.5937, 0.9222, 0.7042, 0.0, 0.0, 0.0, 0.0, 0.0, 0.0, 0.0, 0.0, 0.0, 0.0, 0.0, 0.0, 0.0, 0.0, 0.0, 0.0, 0.0, 0.0, 0.0, 0.0, 0.0, 0.0, 0.0, 0.0, 0.0, 0.0, 0.0, 0.0, 0.0, 0.0, 0.0, 0.0, 0.0, 0.0, 0.0, 0.0, 0.0, 0.0, 0.0, 0.0, 0.0, 0.0, 0.0, 0.0, 0.0, 0.0, 0.0, 0.0, 0.0, 0.0, 0.0, 0.0, 0.0, 0.0, 0.0, 0.0, 0.0, 0.0, 0.0, 0.0, 0.0, 0.0, 0.0, 0.0, 0.0, 0.0, 0.0, 0.0, 0.0, 0.0, 0.0, 0.0, 0.922, 0.699, 0.9193, 0.5951, 0.9195, 0.6031, 0.922, 0.699, 0.0, 0.0, 0.0, 0.0, 0.0, 0.0, 0.0, 0.0, 0.0, 0.0, 0.0, 0.0, 0.0, 0.0, 0.0, 0.0, 0.0, 0.0, 0.0, 0.0, 0.0, 0.0, 0.0, 0.0, 0.0, 0.0, 0.0, 0.0, 0.0, 0.0, 0.0, 0.0, 0.7009, 0.154, 0.7221, 0.1646, 0.7486, 0.2175, 0.725, 0.2085, 0.5994, 0.1391, 0.7009, 0.154, 0.725, 0.2085, 0.6175, 0.1919, 0.7246, 0.166, 0.898, 0.2631, 0.9001, 0.2989, 0.7507, 0.2187, 0.6092, 0.2427, 0.6299, 0.2438, 0.64, 0.3211, 0.619, 0.32, 0.5994, 0.1391, 0.5831, 0.1382, 0.5831, 0.1382, 0.5994, 0.1391, 0.0, 0.0, 0.0, 0.0, 0.0, 0.0, 0.0, 0.0, 0.5, 0.134, 0.5831, 0.1382, 0.5993, 0.1909, 0.5, 0.1853, 0.5, 0.4321, 0.634, 0.4368, 0.6436, 0.5197, 0.5, 0.509, 0.5, 0.3136, 0.619, 0.32, 0.634, 0.4368, 0.5, 0.4321, 0.5, 0.1853, 0.5993, 0.1909, 0.6092, 0.2427, 0.5, 0.2366, 0.5, 0.2366, 0.6092, 0.2427, 0.619, 0.32, 0.5, 0.3136, 0.5, 0.509, 0.6436, 0.5197, 0.6519, 0.602, 0.5, 0.5859, 0.0, 0.0, 0.0, 0.0, 0.0, 0.0, 0.0, 0.0, 0.0, 0.0, 0.0, 0.0, 0.0, 0.0, 0.0, 0.0, 0.0, 0.0, 0.0, 0.0, 0.0, 0.0, 0.0, 0.0, 0.0, 0.0, 0.0, 0.0, 0.0, 0.0, 0.0, 0.0, 0.0, 0.0, 0.0, 0.0, 0.0, 0.0, 0.0, 0.0, 0.0, 0.0, 0.0, 0.0, 0.0, 0.0, 0.0, 0.0, 0.0, 0.0, 0.0, 0.0, 0.0, 0.0, 0.0, 0.0, 0.0, 0.0, 0.0, 0.0, 0.0, 0.0, 0.0, 0.0, 0.5831, 0.1382, 0.5, 0.134, 0.5, 0.134, 0.5831, 0.1382, 0.0, 0.0, 0.0, 0.0, 0.0, 0.0, 0.0, 0.0, 0.0, 0.0, 0.0, 0.0, 0.0, 0.0, 0.0, 0.0, 0.0, 0.0, 0.0, 0.0, 0.0, 0.0, 0.0, 0.0, 0.0, 0.0, 0.0, 0.0, 0.0, 0.0, 0.0, 0.0, 0.6677, 0.5215, 0.6771, 0.6046, 0.6519, 0.602, 0.6436, 0.5197, 0.0, 0.0, 0.0, 0.0, 0.0, 0.0, 0.0, 0.0, 0.0, 0.0, 0.0, 0.0, 0.0, 0.0, 0.0, 0.0, 0.0, 0.0, 0.0, 0.0, 0.0, 0.0, 0.0, 0.0, 0.922, 0.699, 0.922, 0.699, 0.922, 0.699, 0.922, 0.699, 0.0, 0.0, 0.0, 0.0, 0.0, 0.0, 0.0, 0.0, 0.0, 0.0, 0.0, 0.0, 0.0, 0.0, 0.0, 0.0, 0.922, 0.699, 0.922, 0.699, 0.922, 0.699, 0.922, 0.699, 0.922, 0.699, 0.922, 0.699, 0.922, 0.699, 0.922, 0.699, 0.0, 0.0, 0.0, 0.0, 0.0, 0.0, 0.0, 0.0, 0.0, 0.0, 0.0, 0.0, 0.0, 0.0, 0.0, 0.0, 0.0, 0.0, 0.0, 0.0, 0.0, 0.0, 0.0, 0.0, 0.0, 0.0, 0.0, 0.0, 0.0, 0.0, 0.0, 0.0, 0.0, 0.0, 0.0, 0.0, 0.0, 0.0, 0.0, 0.0, 0.0, 0.0, 0.0, 0.0, 0.0, 0.0, 0.0, 0.0, 0.0, 0.0, 0.0, 0.0, 0.0, 0.0, 0.0, 0.0, 0.0, 0.0, 0.0, 0.0, 0.0, 0.0, 0.0, 0.0, 0.0, 0.0, 0.0, 0.0, 0.0, 0.0, 0.03059, 0.02319, 0.0, 0.0, 0.0, 0.0, 0.1793, 0.1359, 0.03495, 0.02649, 0.0, 0.0, 0.03495, 0.02649, 0.005738, 0.00435, 0.0, 0.0, 0.0, 0.0, 0.0, 0.0, 0.0, 0.0, 0.0, 0.0, 0.0, 0.0, 0.0, 0.0, 0.0, 0.0, 0.0, 0.0, 0.0, 0.0, 0.0, 0.0, 0.0, 0.0, 0.0, 0.0, 0.002098, 0.001591, -2.33e-10, -1.766e-10, 0.02124, 0.0161, 0.007029, 0.005329, 0.0, 0.0, 0.0, 0.0, 0.0, 0.0, 0.0, 0.0, 0.03059, 0.02319, 0.0, 0.0, 0.0, 0.0, 0.007029, 0.005329, 0.0, 0.0, 0.0, 0.0, 0.0, 0.0, 0.0, 0.0, 0.09682, 0.0734, 0.5036, 0.3818, 0.1793, 0.1359, 0.02124, 0.0161, 0.8777, 0.6654, 0.5036, 0.3818, 0.5127, 0.3887, 0.8787, 0.6662, 0.8484, 0.6432, 0.1793, 0.1359, 0.5036, 0.3818, 0.8777, 0.6654, 0.08391, 0.06361, 0.5127, 0.3887, 0.5036, 0.3818, 0.09682, 0.0734, 0.0, 0.0, 0.0, 0.0, 0.0, 0.0, 0.0, 0.0, -2.33e-10, -1.766e-10, 0.0, 0.0, 0.09682, 0.0734, 0.02124, 0.0161, 0.0, 0.0, 0.0, 0.0, 0.0, 0.0, 0.0, 0.0, 0.0, 0.0, 0.0, 0.0, 0.0, 0.0, 0.0, 0.0, 0.0, 0.0, 0.08391, 0.06361, 0.0, 0.0, 0.0, 0.0, 0.0, 0.0, 0.0, 0.0, 0.0, 0.0, 0.0, 0.0, 0.0, 0.0, 0.0, 0.0, 0.0, 0.0, 0.0, 0.0, 0.0, 0.0, 0.0, 0.0, 0.0, 0.0, 0.0, 0.0, 0.0, 0.0, 0.0, 0.0, 0.0, 0.0, 0.0, 0.0, 0.0, 0.0, 0.0, 0.0, 0.0, 0.0, 0.0, 0.0, 0.0, 0.0, 0.0, 0.0, 0.0, 0.0, 0.0, 0.0, 0.0, 0.0, 0.0, 0.0, 0.0, 0.0, 0.0, 0.0, 0.0, 0.0, 0.0, 0.0, 0.0, 0.0, 0.0, 0.0, 0.0, 0.0, 0.0, 0.0, 0.0, 0.0, 0.0, 0.0, 0.0, 0.0, 0.0, 0.0, 0.0, 0.0, 0.0, 0.0, 0.0, 0.0, 0.0, 0.0, 0.0, 0.0, 4.556e-05, 3.454e-05, 0.0, 0.0, 0.0, 0.0, 0.0, 0.0, 0.0, 0.0, 0.0, 0.0, 0.0, 0.0, 0.0, 0.0, 0.0, 0.0, 0.0, 0.0, 0.0, 0.0, 0.0, 0.0, 0.0, 0.0, 0.0, 0.0, 0.0, 0.0, 0.0, 0.0, 0.0, 0.0, 0.0, 0.0, 0.0, 0.0, 0.0, 0.0, 0.0, 0.0, 0.0, 0.0, 0.0, 0.0, 0.0, 0.0, 0.0, 0.0, 0.0, 0.0, 0.0, 0.0, 0.0, 0.0, 0.0, 0.0, 0.0, 0.0, 0.0, 0.0, 0.0, 0.0, 0.0, 0.0, 0.0, 0.0, 0.0, 0.0, 0.0, 0.0, 0.0, 0.0, 0.0, 0.0, 0.0, 0.0, 4.556e-05, 3.454e-05, 0.0, 0.0, 0.1793, 0.1359, 0.03059, 0.02319, 0.007029, 0.005329, 0.02124, 0.0161, 0.0, 0.0, 0.002098, 0.001591, 0.007029, 0.005329, 0.0, 0.0, 0.0, 0.0, 0.0, 0.0, 0.03059, 0.02319, 0.1793, 0.1359, 0.0, 0.0, 0.0, 0.0, 0.0, 0.0, 0.0, 0.0, 0.0, 0.0, 0.0, 0.0, 0.0, 0.0, 0.0, 0.0, 0.922, 0.699, 0.922, 0.699, 0.922, 0.699, 0.922, 0.699, 0.0, 0.0, 0.08391, 0.06361, 0.09682, 0.0734, 0.0, 0.0, 0.0, 0.0, 0.0, 0.0, 0.0, 0.0, 0.0, 0.0, 0.0, 0.0, 0.0, 0.0, 0.0, 0.0, 0.0, 0.0, 0.0, 0.0, 0.0, 0.0, 0.0, 0.0, 0.0, 0.0, 0.0, 0.0, 0.0, 0.0, 0.0, 0.0, 0.0, 0.0, 0.0, 0.0, 0.0, 0.0, 0.0, 0.0, 0.0, 0.0, 0.0, 0.0, 0.0, 0.0, 0.0, 0.0, 0.0, 0.0, 0.0, 0.0, 0.0, 0.0, 0.0, 0.0, 0.0, 0.0, 0.0, 0.0, 0.0, 0.0, 0.0, 0.0, 0.0, 0.0, 0.0, 0.0, 0.0, 0.0, 0.0, 0.0, 0.0, 0.0, 0.0, 0.0, 0.0, 0.0, 0.0, 0.0, 0.0, 0.0, 0.0, 0.0, 0.0, 0.0, 0.0, 0.0, 0.0, 0.0, 0.0, 0.0, 0.0, 0.0, 0.0, 0.0, 0.0, 0.0, 0.0, 0.0, 0.0, 0.0, 0.0, 0.0, 0.0, 0.0, 0.0, 0.0, 0.0, 0.0, 0.0, 0.0, 0.0, 0.0, 0.0, 0.0, 0.0, 0.0, 0.0, 0.0, 0.0, 0.0, 0.0, 0.0, 0.0, 0.0, 0.0, 0.0, 0.0, 0.0, 0.0, 0.0, 0.0, 0.0, 0.0, 0.0, 0.0, 0.0, 0.0, 0.0, 0.0, 0.0, 0.0, 0.0, 0.0, 0.0, 0.0, 0.0, 4.556e-05, 3.454e-05, 0.001006, 0.0007624, 0.0, 0.0, 0.0, 0.0, 0.0, 0.0, 0.0, 0.0, 0.0, 0.0, 0.0, 0.0, 0.0, 0.0, 0.0, 0.0, 0.0, 0.0, 0.0, 0.0, 0.0, 0.0, 0.0, 0.0, 0.0, 0.0, 0.0, 0.0, 0.0, 0.0, 0.0, 0.0, -6.128e-10, -4.646e-10, 4.556e-05, 3.454e-05, 0.0, 0.0, -6.128e-10, -4.646e-10, 0.001006, 0.0007624, 0.0, 0.0, 0.0, 0.0, 0.0, 0.0, 0.0, 0.0, 0.0, 0.0, 0.0, 0.0, 0.0, 0.0, 0.0, 0.0, 0.0, 0.0, 0.0, 0.0, 0.0, 0.0, 0.0, 0.0, 0.0, 0.0, 0.0, 0.0, 0.0, 0.0, 0.0, 0.0, 0.0, 0.0, 0.0, 0.0, 0.0, 0.0, 0.0, 0.0, 0.0, 0.0, 0.0, 0.0, 0.0, 0.0, 0.0, 0.0, 0.0, 0.0, 0.0, 0.0, 0.0, 0.0, 0.0, 0.0, 0.0, 0.0, 0.0, 0.0, 0.0, 0.0, 0.0, 0.0, 0.0, 0.0, 0.0, 0.0, 0.0, 0.0, 0.0, 0.0, 0.0, 0.0, 0.0, 0.0, 0.0, 0.0, 0.0, 0.0, 0.0, 0.0, 0.0, 0.0, 0.0, 0.0, 0.0, 0.0, 0.0, 0.0, 0.0, 0.0, 0.0, 0.0, 0.0, 0.0, 0.0, 0.0, 0.0, 0.0, 0.0, 0.0, 0.0, 0.0, 0.0, 0.0, 0.0, 0.0, 0.0, 0.0, 0.0, 0.0, 0.0, 0.0, 0.0, 0.0, 0.0, 0.0, 0.0, 0.0, 0.0, 0.0, 0.0, 0.0, 0.0, 0.0, 0.0, 0.0, 0.0, 0.0, 0.0, 0.0, 0.0, 0.0, 0.0, 0.0, 0.0, 0.0, 0.0, 0.0, 0.0, 0.0, 0.0, 0.0, 0.0, 0.0, 0.0, 0.0, 0.0, 0.0, 0.0, 0.0, 0.0, 0.0, 0.0, 0.0, 0.0, 0.0, 0.0, 0.0, 0.0, 0.0, 0.922, 0.699, 0.922, 0.699, 0.922, 0.699, 0.922, 0.699, 0.922, 0.699, 0.922, 0.699, 0.922, 0.699, 0.922, 0.699, 0.0, 0.0, 0.0, 0.0, 0.0, 0.0, 0.0, 0.0, 0.922, 0.699, 0.9202, 0.6288, 0.9202, 0.6288, 0.922, 0.699, 0.0, 0.0, 0.0, 0.0, 0.0, 0.0, 0.0, 0.0, 0.0, 0.0, 0.0, 0.0, 0.0, 0.0, 0.0, 0.0, 0.0, 0.0, 0.0, 0.0, 0.0, 0.0, 0.0, 0.0, 0.922, 0.699, 0.922, 0.699, 0.922, 0.699, 0.922, 0.699, 0.922, 0.699, 0.922, 0.699, 0.922, 0.699, 0.922, 0.699, 0.0, 0.0, 0.0, 0.0, 0.0, 0.0, 0.0, 0.0, 0.0, 0.0, 0.0, 0.0, 0.0, 0.0, 0.0, 0.0, 0.0, 0.0, 0.0, 0.0, 0.0, 0.0, 0.0, 0.0, 0.0, 0.0, 0.0, 0.0, 0.0, 0.0, 0.0, 0.0, 0.0, 0.0, 0.0, 0.0, 0.0, 0.0, 0.0, 0.0, 0.0, 0.0, 0.0, 0.0, 0.0, 0.0, 0.0, 0.0, 0.922, 0.699, 0.922, 0.699, 0.922, 0.699, 0.922, 0.699, 0.0, 0.0, 0.0, 0.0, 0.0, 0.0, 0.0, 0.0, 0.0, 0.0, 0.0, 0.0, 0.0, 0.0, 0.0, 0.0, 0.0, 0.0, 0.0, 0.0, 0.0, 0.0, 0.922, 0.699, 0.922, 0.699, 0.922, 0.699, 0.922, 0.699, 0.0, 0.0, 0.0, 0.0, 0.0, 0.0, 0.0, 0.0, 0.922, 0.699, 0.9202, 0.6288, 0.9202, 0.6288, 0.922, 0.699, 0.0, 0.0, 0.0, 0.0, 0.0, 0.0, 0.0, 0.0, 0.0, 0.0, 0.0, 0.0, 0.0, 0.0, 0.0, 0.0, 0.0, 0.0, 0.0, 0.0, 0.0, 0.0, 0.0, 0.0, 0.922, 0.699, 0.922, 0.699, 0.922, 0.699, 0.922, 0.699, 0.0, 0.0, 0.0, 0.0, 0.0, 0.0, 0.0, 0.0, 0.0, 0.0, 0.0, 0.0, 0.0, 0.0, 0.0, 0.0, 0.0, 0.0, 0.0, 0.0, 0.0, 0.0, 0.0, 0.0, 0.0, 0.0, 0.0, 0.0, 0.0, 0.0, 0.0, 0.0, 0.0, 0.0, 0.0, 0.0, 0.0, 0.0, 0.0, 0.0, 0.922, 0.699, 0.922, 0.699, 0.922, 0.699, 0.922, 0.699, 0.0, 0.0, 0.0, 0.0, 0.0, 0.0, 0.0, 0.0, 0.0, 0.0, 0.0, 0.0, 0.0, 0.0, 0.0, 0.0, 0.0, 0.0, 0.0, 0.0, 0.0, 0.0, 0.0, 0.0, 0.0, 0.0, 0.0, 0.0, 0.0, 0.0, 0.0, 0.0, 0.0, 0.0, 0.0, 0.0, 0.0, 0.0, 0.0, 0.0, 0.0, 0.0, 0.0, 0.0, 0.0, 0.0, 0.0, 0.0, 0.0, 0.0, 0.0, 0.0, 0.0, 0.0, 0.0, 0.0, 0.0, 0.0, 0.0, 0.0, 0.0, 0.0, 0.0, 0.0, 0.0, 0.0, 0.0, 0.0, 0.0, 0.0, 0.0, 0.0, 0.0, 0.0, 0.0, 0.0, 0.0, 0.0, 0.0, 0.0, 0.0, 0.0, 0.0, 0.0, 0.0, 0.0, 0.0, 0.0, 0.0, 0.0, 0.0, 0.0, 0.0, 0.0, 0.0, 0.0, 0.0, 0.0, 0.0, 0.0, 0.0, 0.0, 0.0, 0.0, 0.0, 0.0, 0.0, 0.0, 0.0, 0.0, 0.0, 0.0, 0.0, 0.0, 0.0, 0.0, 0.0, 0.0, 0.0, 0.0, 0.922, 0.699, 0.922, 0.699, 0.922, 0.699, 0.922, 0.699, 0.922, 0.699, 0.9204, 0.6388, 0.9202, 0.6288, 0.922, 0.699, 0.0, 0.0, 0.0, 0.0, 0.0, 0.0, 0.0, 0.0, 0.0, 0.0, 0.0, 0.0, 0.0, 0.0, 0.0, 0.0, 0.0, 0.0, 0.0, 0.0, 0.0, 0.0, 0.0, 0.0, 0.0, 0.0, 0.0, 0.0, 0.0, 0.0, 0.0, 0.0, 0.0, 0.0, 0.0, 0.0, 0.0, 0.0, 0.0, 0.0, 0.0, 0.0, 0.0, 0.0, 0.0, 0.0, 0.0, 0.0, 0.0, 0.0, 0.0, 0.0, 0.0, 0.0, 0.0, 0.0, 0.0, 0.0, 0.0, 0.0, 0.0, 0.0, 0.0, 0.0, 0.0, 0.0, 0.0, 0.0, 0.0, 0.0, 0.0, 0.0, 0.0, 0.0, 0.0, 0.0, 0.0, 0.0, 0.0, 0.0, 0.0, 0.0, 0.0, 0.0, 0.0, 0.0, 0.0, 0.0, 0.0, 0.0, 0.0, 0.0, 0.0, 0.0, 0.0, 0.0, 0.922, 0.699, 0.922, 0.699, 0.922, 0.699, 0.922, 0.699, 0.922, 0.699, 0.922, 0.699, 0.922, 0.699, 0.922, 0.699, 0.0, 0.0, 0.0, 0.0, 0.0, 0.0, 0.0, 0.0, 0.0, 0.0, 0.0, 0.0, 0.0, 0.0, 0.0, 0.0, 0.922, 0.699, 0.9202, 0.6288, 0.9202, 0.6288, 0.922, 0.699, 0.922, 0.699, 0.922, 0.699, 0.922, 0.699, 0.922, 0.699, 0.922, 0.699, 0.922, 0.699, 0.922, 0.699, 0.922, 0.699, 0.0, 0.0, 0.0, 0.0, 0.0, 0.0, 0.0, 0.0, 0.0, 0.0, 0.0, 0.0, 0.0, 0.0, 0.0, 0.0, 0.0, 0.0, 0.0, 0.0, 0.0, 0.0, 0.0, 0.0, 0.0, 0.0, 0.0, 0.0, 0.0, 0.0, 0.0, 0.0, 0.0, 0.0, 0.0, 0.0, 0.0, 0.0, 0.0, 0.0, 0.0, 0.0, 0.0, 0.0, 0.0, 0.0, 0.0, 0.0, 0.0, 0.0, 0.0, 0.0, 0.0, 0.0, 0.0, 0.0, 0.0, 0.0, 0.0, 0.0, 0.0, 0.0, 0.0, 0.0, 0.922, 0.699, 0.922, 0.699, 0.922, 0.699, 0.922, 0.699, 0.922, 0.699, 0.922, 0.699, 0.922, 0.699, 0.922, 0.699, 0.0, 0.0, 0.0, 0.0, 0.0, 0.0, 0.0, 0.0, 0.922, 0.699, 0.9202, 0.6288, 0.9202, 0.6288, 0.922, 0.699, 0.0, 0.0, 0.0, 0.0, 0.0, 0.0, 0.0, 0.0, 0.0, 0.0, 0.0, 0.0, 0.0, 0.0, 0.0, 0.0, 0.0, 0.0, 0.0, 0.0, 0.0, 0.0, 0.0, 0.0, 0.922, 0.699, 0.922, 0.699, 0.922, 0.699, 0.922, 0.699, 0.922, 0.699, 0.922, 0.699, 0.922, 0.699, 0.922, 0.699, 0.0, 0.0, 0.0, 0.0, 0.0, 0.0, 0.0, 0.0, 0.0, 0.0, 0.0, 0.0, 0.0, 0.0, 0.0, 0.0, 0.0, 0.0, 0.0, 0.0, 0.0, 0.0, 0.0, 0.0, 0.0, 0.0, 0.0, 0.0, 0.0, 0.0, 0.0, 0.0, 0.0, 0.0, 0.0, 0.0, 0.0, 0.0, 0.0, 0.0, 0.0, 0.0, 0.0, 0.0, 0.0, 0.0, 0.0, 0.0, 0.922, 0.699, 0.9192, 0.5937, 0.9204, 0.6388, 0.922, 0.699, 0.922, 0.699, 0.922, 0.699, 0.922, 0.699, 0.922, 0.699, 0.922, 0.699, 0.922, 0.699, 0.922, 0.699, 0.922, 0.699, 0.922, 0.699, 0.922, 0.699, 0.922, 0.699, 0.922, 0.699, 0.922, 0.699, 0.922, 0.699, 0.922, 0.699, 0.922, 0.699, 0.922, 0.699, 0.922, 0.699, 0.922, 0.699, 0.922, 0.699, 0.922, 0.699, 0.922, 0.699, 0.922, 0.699, 0.922, 0.699, 0.0, 0.0, 0.0, 0.0, 0.0, 0.0, 0.0, 0.0, 0.0, 0.0, 0.0, 0.0, 0.0, 0.0, 0.0, 0.0, 0.0, 0.0, 0.0, 0.0, 0.0, 0.0, 0.0, 0.0, 0.0, 0.0, 0.0, 0.0, 0.0, 0.0, 0.0, 0.0, 0.0, 0.0, 0.0, 0.0, 0.0, 0.0, 0.0, 0.0, 0.0, 0.0, 0.0, 0.0, 0.0, 0.0, 0.0, 0.0, 0.0, 0.0, 0.0, 0.0, 0.0, 0.0, 0.0, 0.0, 0.0, 0.0, 0.0, 0.0, 0.0, 0.0, 0.0, 0.0, 0.0, 0.0, 0.0, 0.0, 0.0, 0.0, 0.0, 0.0, 0.0, 0.0, 0.0, 0.0, 0.0, 0.0, 0.0, 0.0, 0.0, 0.0, 0.0, 0.0, 0.0, 0.0, 0.0, 0.0, 0.0, 0.0, 0.0, 0.0, 0.0, 0.0, 0.0, 0.0, 0.0, 0.0, 0.0, 0.0, 0.0, 0.0, 0.0, 0.0, 0.0, 0.0, 0.0, 0.0, 0.0, 0.0, 0.0, 0.0, 0.9222, 0.7042, 0.9192, 0.5937, 0.922, 0.699, 0.8777, 0.6654, 0.8787, 0.6662, 0.922, 0.699, 0.922, 0.699, 0.8484, 0.6432, 0.8777, 0.6654, 0.922, 0.699, 0.922, 0.699, 0.0, 0.0, 0.0, 0.0, 0.0, 0.0, 0.0, 0.0, 0.0, 0.0, 0.0, 0.0, 0.0, 0.0, 0.0, 0.0, 0.0, 0.0, 0.0, 0.0, 0.0, 0.0, 0.0, 0.0, 0.0, 0.0, 0.0, 0.0, 0.0, 0.0, 0.0, 0.0, 0.0, 0.0, 0.0, 0.0, 0.0, 0.0, 0.0, 0.0, 0.0, 0.0, 0.0, 0.0, 0.0, 0.0, 0.0, 0.0, 0.0, 0.0, 0.0, 0.0, 0.0, 0.0, 0.0, 0.0, 0.0, 0.0, 0.0, 0.0, 0.0, 0.0, 0.0, 0.0, 0.0, 0.0, 0.0, 0.0, 0.0, 0.0, 0.0, 0.0, 0.0, 0.0, 0.0, 0.0, 0.0, 0.0, 0.0, 0.0, 0.0, 0.0, 0.0, 0.0, 0.0, 0.0, 0.0, 0.0, 0.0, 0.0, 0.0, 0.0, 0.0, 0.0, 0.0, 0.0, 0.0, 0.0, 0.0, 0.0, 0.0, 0.0, 0.0, 0.0, 0.0, 0.0, 0.0, 0.0, 0.0, 0.0, 0.0, 0.0, 0.0, 0.0, 0.0, 0.0, 0.0, 0.0, 0.0, 0.0, 0.0, 0.0, 0.0, 0.0, 0.0, 0.0, 0.0, 0.0, 0.0, 0.0, 0.0, 0.0, 0.0, 0.0, 0.0, 0.0, 0.0, 0.0, 0.0, 0.0, 0.0, 0.0, 0.0, 0.0, 0.0, 0.0, 0.0, 0.0, 0.0, 0.0, 0.0, 0.0, 0.0, 0.0, 0.0, 0.0, 0.0, 0.0, 0.0, 0.0, 0.0, 0.0, 0.0, 0.0, 0.0, 0.0, 0.0, 0.0, 0.0, 0.0, 0.001006, 0.0007624, 0.001626, 0.001233, 0.0, 0.0, -6.128e-10, -4.646e-10, 0.0, 0.0, 0.0, 0.0, -4.701e-10, -3.564e-10, 0.001006, 0.0007624, -6.128e-10, -4.646e-10, -4.701e-10, -3.564e-10, 0.001626, 0.001233, 0.0, 0.0, 0.0, 0.0, 0.0, 0.0, 0.0, 0.0, 0.0, 0.0, 0.0, 0.0, 0.0, 0.0, 0.0, 0.0, 0.0, 0.0, 0.0, 0.0, 0.0, 0.0, 0.0, 0.0, 0.0, 0.0, 0.0, 0.0, 0.0, 0.0, 0.0, 0.0, 0.0, 0.0, 0.0, 0.0, 0.0, 0.0, 0.0, 0.0, 0.0, 0.0, 0.0, 0.0, 0.0, 0.0, 0.0, 0.0, 0.0, 0.0, 0.0, 0.0, 0.0, 0.0, 0.0, 0.0, 0.0, 0.0, 0.0, 0.0, 0.0, 0.0, 0.0, 0.0, 0.0, 0.0, 0.0, 0.0, 0.0, 0.0, 0.0, 0.0, 0.0, 0.0, 0.0, 0.0, 0.0, 0.0, 0.0, 0.0, 0.0, 0.0, 0.0, 0.0, 0.0, 0.0, 0.0, 0.0, 0.0, 0.0, 0.0, 0.0, 0.0, 0.0, 0.0, 0.0, 0.0, 0.0, 0.0, 0.0, 0.0, 0.0, 0.0, 0.0, 0.0, 0.0, 0.0, 0.0, 0.0, 0.0, 0.0, 0.0, 0.0, 0.0, 0.0, 0.0, 0.0, 0.0, 0.0, 0.0, 0.0, 0.0, 0.0, 0.0, 0.0, 0.0, 0.0, 0.0, 0.0, 0.0, 0.0, 0.0, 0.0, 0.0, 0.0, 0.0, 0.0, 0.0, 0.0, 0.0, 0.0, 0.0, 0.0, 0.0, 0.0, 0.0, 0.0, 0.0, 0.0, 0.0, 0.0, 0.0, 0.0, 0.0, 0.0, 0.0, 0.0, 0.0, 0.0, 0.0, 0.0, 0.0, 0.0, 0.0, 0.0, 0.0, 0.0, 0.0, 0.0, 0.0, 0.0, 0.0, 0.0, 0.0, 0.0, 0.0, 0.0, 0.0, 0.0, 0.0, 0.0, 0.0, 0.0, 0.0, 0.0, 0.0, 0.0, 0.0, 0.0, 0.0, 0.0, 0.0, 0.0, 0.0, 0.0, 0.0, 0.0, 0.0, 0.0, 0.0, 0.0, 0.0, 0.0, 0.0, 0.0, 0.0, 0.0, 0.0, 0.0, 0.0, 0.0, 0.0, 0.0, 0.0, 0.0, 0.0, 0.0, 0.0, 0.0, 0.0, 0.0, 0.0, 0.0, 0.0, 0.0, 0.0, 0.0, 0.0, 0.0, 0.0, 0.0, 0.0, 0.0, 0.0, 0.0, 0.0, 0.0, 0.0, 0.0, 0.0, 0.0, 0.0, 0.0, 0.0, 0.0, 0.0, 0.0, 0.0, 0.0, 0.0, 0.0, 0.0, 0.0, 0.0, 0.0, 0.0, 0.0, 0.0, 0.0, 0.0, 0.0, 0.0, 0.0, 0.0, 0.0, 0.0, 0.0, 0.0, 0.0, 0.0, 0.0, 0.0, 0.0, 0.0, 0.0, 0.0, 0.0, 0.0, 0.0, 0.0, 0.08391, 0.06361, 0.0, 0.0, 0.0, 0.0, 0.0, 0.0, 0.0, 0.0, 0.0, 0.0, 0.0, 0.0, 0.0, 0.0, 0.0, 0.0, 0.0, 0.0, 0.0, 0.0, 0.0, 0.0, 0.0, 0.0, 0.0, 0.0, 0.0, 0.0, 0.0, 0.0, 0.0, 0.0, 0.0, 0.0, 0.0, 0.0, 0.0, 0.0, 0.0, 0.0, 0.0, 0.0, 0.0, 0.0, 0.0, 0.0, 0.0, 0.0, 0.0, 0.0, 0.0, 0.0, 0.0, 0.0, 0.0, 0.0, 0.0, 0.0, 0.0, 0.0, 0.0, 0.0, 0.001626, 0.001233, 0.002098, 0.001591, 0.0, 0.0, -4.701e-10, -3.564e-10, 0.0, 0.0, 0.0, 0.0, -2.33e-10, -1.766e-10, 0.001626, 0.001233, -4.701e-10, -3.564e-10, -2.33e-10, -1.766e-10, 0.002098, 0.001591, 0.0, 0.0, 0.0, 0.0, 0.0, 0.0, 0.0, 0.0, 0.0, 0.0, 0.0, 0.0, 0.0, 0.0, 0.0, 0.0, 0.0, 0.0, 0.0, 0.0, 0.0, 0.0, 0.0, 0.0, 0.0, 0.0, 0.0, 0.0, 0.0, 0.0, 0.0, 0.0, 0.0, 0.0, 0.0, 0.0, 0.0, 0.0, 0.0, 0.0, 0.0, 0.0, 0.0, 0.0, 0.0, 0.0, 0.0, 0.0, 0.922, 0.699, 0.922, 0.699, 0.922, 0.699, 0.922, 0.699, 0.0, 0.0, 0.0, 0.0, 0.0, 0.0, 0.0, 0.0, 0.0, 0.0, 0.0, 0.0, 0.0, 0.0, 0.0, 0.0, 0.0, 0.0, 0.0, 0.0, 0.0, 0.0, 0.0, 0.0, 0.0, 0.0, 0.0, 0.0, 0.0, 0.0, 0.0, 0.0, 0.0, 0.0, 0.0, 0.0, 0.0, 0.0, 0.0, 0.0, 0.0, 0.0, 0.0, 0.0, 0.0, 0.0, 0.0, 0.0, 0.0, 0.0, 0.0, 0.0, 0.0, 0.0, 0.0, 0.0, 0.0, 0.0, 0.0, 0.0, 0.0, 0.0, 0.0, 0.0, 0.0, 0.0, 0.0, 0.0, 0.0, 0.0, 0.0, 0.0, 0.0, 0.0, 0.0, 0.0, 0.0, 0.0, 0.0, 0.0, 0.0, 0.0, 0.0, 0.0, 0.0, 0.0, 0.0, 0.0, 0.0, 0.0, 0.0, 0.0, 0.0, 0.0, 0.0, 0.0, 0.0, 0.0, 0.0, 0.0, 0.0, 0.0, 0.0, 0.0, 0.0, 0.0, 0.0, 0.0, 0.0, 0.0, 0.0, 0.0, 0.0, 0.0, 0.0, 0.0, 0.0, 0.0, 0.0, 0.0, 0.0, 0.0, 0.0, 0.0, 0.0, 0.0, 0.0, 0.0, 0.0, 0.0, 0.0, 0.0, 0.0, 0.0, 0.0, 0.0, 0.0, 0.0, 0.0, 0.0, 0.0, 0.0, 0.0, 0.0, 0.0, 0.0, 0.0, 0.0, 0.0, 0.0, 0.0, 0.0, 0.0, 0.0, 0.0, 0.0, 0.0, 0.0, 0.0, 0.0, 0.0, 0.0, 0.0, 0.0, 0.0, 0.0, 0.0, 0.0, 0.0, 0.0, 0.0, 0.0, 0.0, 0.0, 0.0, 0.0, 0.0, 0.0, 0.0, 0.0, 0.0, 0.0, 0.0, 0.0, 0.0, 0.0, 0.0, 0.0, 0.0, 0.0, 0.0, 0.0, 0.0, 0.0, 0.0, 0.0, 0.0, 0.0, 0.0, 0.0, 0.0, 0.0, 0.0, 0.0, 0.0, 0.0, 0.0, 0.0, 0.0, 0.0, 0.0, 0.0, 0.0, 0.0, 0.0, 0.0, 0.0, 0.0, 0.0, 0.0, 0.0, 0.0, 0.0, 0.0, 0.0, 0.0, 0.0, 0.0, 0.0, 0.0, 0.0, 0.0, 0.0, 0.0, 0.0, 0.0, 0.0, 0.0, 0.0, 0.0, 0.0, 0.0, 0.0, 0.0, 0.0, 0.0, 0.0, 0.0, 0.0, 0.0, 0.0, 0.0, 0.0, 0.0, 0.0, 0.0, 0.0, 0.0, 0.0, 0.0, 0.0, 0.0, 0.0, 0.0, 0.0, 0.0, 0.0, 0.0, 0.0, 0.0, 0.0, 0.0, 0.0, 0.0, 0.0, 0.0, 0.0, 0.0, 0.0, 0.0, 0.0, 0.0, 0.0, 0.0, 0.0, 0.0, 0.0, 0.0, 0.0, 0.0, 0.0, 0.0, 0.0, 0.0, 0.0, 0.0, 0.0, 0.0, 0.0, 0.0, 0.0, 0.0, 0.0, 0.0, 0.0, 0.0, 0.0, 0.0, 0.0, 0.0, 0.0, 0.0, 0.0, 0.0, 0.0, 0.0, 0.0, 0.0, 0.0, 0.0, 0.0, 0.0, 0.0, 0.0, 0.0, 0.0, 0.0, 0.0, 0.0, 0.0, 0.0, 0.0, 0.0, 0.0, 0.0, 0.0, 0.0, 0.0, 0.0, 0.0, 0.0, 0.0, 0.0, 0.0, 0.0, 0.0, 0.0, 0.0, 0.0, 0.0, 0.0, 0.0, 0.0, 0.0, 0.0, 0.0, 0.0, 0.0, 0.0, 0.0, 0.0, 0.0, 0.0, 0.0, 0.0, 0.0, 0.0, 0.0, 0.0, 0.0, 0.0, 0.0, 0.0, 0.0, 0.0, 0.0, 0.0, 0.0, 0.0, 0.0, 0.0, 0.0, 0.0, 0.0, 0.0, 0.0, 0.0, 0.0, 0.0, 0.0, 0.0, 0.0, 0.0, 0.0, 0.0, 0.0, 0.0, 0.0, 0.0, 0.0, 0.0, 0.0, 0.0, 0.0, 0.0, 0.0, 0.0, 0.0, 0.0, 0.0, 0.0, 0.0, 0.0, 0.0, 0.0, 0.0, 0.0, 0.0, 0.0, 0.0, 0.0, 0.0, 0.0, 0.0, 0.0, 0.0, 0.0, 0.0, 0.0, 0.0, 0.0, 0.0, 0.0, 0.0, 0.0, 0.0, 0.0, 0.0, 0.0, 0.0, 0.0, 0.0, 0.0, 0.0, 0.0, 0.0, 0.0, 0.0, 0.0, 0.0, 0.0, 0.0, 0.0, 0.0, 0.0, 0.0, 0.0, 0.0, 0.0, 0.0, 0.0, 0.0, 0.0, 0.0, 0.0, 0.0, 0.0, 0.0, 0.0, 0.0, 0.0, 0.0, 0.0, 0.0, 0.0, 0.0, 0.0, 0.0, 0.0, 0.0, 0.0, 0.0, 0.0, 0.0, 0.0, 0.0, 0.0, 0.0, 0.0, 0.0, 0.0, 0.0, 0.0, 0.0, 0.0, 0.0, 0.0, 0.0, 0.0, 0.0, 0.0, 0.0, 0.0, 0.0, 0.0, 0.0, 0.0, 0.0, 0.0, 0.0, 0.0, 0.0, 0.0, 0.0, 0.0, 0.0, 0.0, 0.0, 0.0, 0.0, 0.0, 0.0, 0.0, 0.0, 0.0, 0.0, 0.0, 0.0, 0.0, 0.0, 0.0, 0.0, 0.0, 0.0, 0.0, 0.0, 0.0, 0.0, 0.0, 0.0, 0.0, 0.0, 0.0, 0.0, 0.0, 0.0, 0.0, 0.0, 0.0, 0.0, 0.0, 0.0, 0.0, 0.0, 0.0, 0.0, 0.0, 0.0, 0.0, 0.0, 0.0, 0.0, 0.0, 0.0, 0.0, 0.0, 0.0, 0.0, 0.0, 0.0, 0.0, 0.0, 0.0, 0.0, 0.0, 0.0, 0.0, 0.0, 0.0, 0.0, 0.0, 0.0, 0.0, 0.0, 0.0, 0.0, 0.0, 0.0, 0.0, 0.0, 0.0, 0.0, 0.0, 0.0, 0.0, 0.0, 0.0, 0.0, 0.0, 0.0, 0.0, 0.0, 0.0, 0.0, 0.0, 0.0, 0.0, 0.0, 0.0, 0.0, 0.0, 0.0, 0.0, 0.0, 0.0, 0.0, 0.0, 0.0, 0.0, 0.0, 0.0, 0.0, 0.0, 0.0, 0.0, 0.0, 0.0, 0.0, 0.0, 0.0, 0.0, 0.0, 0.0, 0.0, 0.0, 0.0, 0.0, 0.0, 0.0, 0.0, 0.0, 0.0, 0.0, 0.0, 0.0, 0.0, 0.0, 0.0, 0.0, 0.0, 0.0, 0.0, 0.0, 0.0, 0.0, 0.0, 0.0, 0.0, 0.0, 0.0, 0.0, 0.0, 0.0, 0.0, 0.0, 0.0, 0.0, 0.0, 0.0, 0.0, 0.0, 0.0, 0.0, 0.0, 0.0, 0.0, 0.0, 0.0, 0.0, 0.0, 0.0, 0.0, 0.0, 0.0, 0.0, 0.0, 0.0, 0.0, 0.0, 0.0, 0.0, 0.0, 0.0, 0.0, 0.0, 0.0, 0.0, 0.0, 0.0, 0.0, 0.0, 0.0, 0.0, 0.0, 0.0, 0.0, 0.0, 0.0, 0.0, 0.0, 0.0, 0.0, 0.0, 0.0, 0.0, 0.0, 0.0, 0.0, 0.0, 0.0, 0.0, 0.0, 0.0, 0.0, 0.0, 0.0, 0.0, 0.0, 0.0, 0.0, 0.0, 0.0, 0.0, 0.0, 0.0, 0.0, 0.0, 0.0, 0.0, 0.0, 0.0, 0.0, 0.0, 0.0, 0.0, 0.0, 0.0, 0.0, 0.0, 0.0, 0.0, 0.0, 0.0, 0.0, 0.0, 0.0, 0.0, 0.0, 0.0, 0.0, 0.0, 0.0, 0.0, 0.0, 0.0, 0.0, 0.0, 0.0, 0.0, 0.0, 0.0, 0.0, 0.0, 0.0, 0.0, 0.0, 0.0, 0.0, 0.0, 0.0, 0.0, 0.0, 0.0, 0.0, 0.0, 0.0, 0.0, 0.0, 0.0, 0.0, 0.0, 0.0, 0.0, 0.0, 0.922, 0.699, 0.922, 0.699, 0.922, 0.699, 0.922, 0.699, 0.922, 0.699, 0.922, 0.699, 0.922, 0.699, 0.922, 0.699, 0.0, 0.0, 0.0, 0.0, 0.0, 0.0, 0.0, 0.0, 0.0, 0.0, 0.0, 0.0, 0.0, 0.0, 0.0, 0.0, 0.0, 0.0, 0.0, 0.0, 0.0, 0.0, 0.0, 0.0, 0.0, 0.0, 0.0, 0.0, 0.0, 0.0, 0.0, 0.0, 0.0, 0.0, 0.0, 0.0, 0.0, 0.0, 0.0, 0.0, 0.0, 0.0, 0.0, 0.0, 0.0, 0.0, 0.0, 0.0, 0.0, 0.0, 0.0, 0.0, 0.0, 0.0, 0.0, 0.0, 0.0, 0.0, 0.0, 0.0, 0.0, 0.0, 0.0, 0.0, 0.0, 0.0, 0.0, 0.0, 0.0, 0.0, 0.0, 0.0, 0.922, 0.699, 0.0, 0.0, 0.0, 0.0, 0.922, 0.699, 0.0, 0.0, 0.922, 0.699, 0.922, 0.699, 0.0, 0.0, 0.922, 0.699, 0.922, 0.699, 0.922, 0.699, 0.922, 0.699, 0.922, 0.699, 0.922, 0.699, 0.922, 0.699, 0.922, 0.699, 0.922, 0.699, 0.922, 0.699, 0.922, 0.699, 0.922, 0.699, 0.0, 0.0, 0.0, 0.0, 0.0, 0.0, 0.0, 0.0, 0.0, 0.0, 0.0, 0.0, 0.0, 0.0, 0.0, 0.0, 0.0, 0.0, 0.0, 0.0, 0.0, 0.0, 0.0, 0.0, 0.922, 0.699, 0.922, 0.699, 0.922, 0.699, 0.922, 0.699, 0.922, 0.699, 0.922, 0.699, 0.922, 0.699, 0.922, 0.699, 0.0, 0.0, 0.0, 0.0, 0.0, 0.0, 0.0, 0.0, 0.0, 0.0, 0.0, 0.0, 0.0, 0.0, 0.0, 0.0, 0.0, 0.0, 0.0, 0.0, 0.0, 0.0, 0.0, 0.0, 0.0, 0.0, 0.0, 0.0, 0.0, 0.0, 0.0, 0.0, 0.0, 0.0, 0.0, 0.0, 0.0, 0.0, 0.0, 0.0, 0.7221, 0.1646, 0.7246, 0.166, 0.7507, 0.2187, 0.7486, 0.2175, 0.8339, 0.4677, 0.835, 0.468, 0.8652, 0.5759, 0.8644, 0.5757, 0.7975, 0.346, 0.7991, 0.3466, 0.835, 0.468, 0.8339, 0.4677, 0.7486, 0.2175, 0.7507, 0.2187, 0.7735, 0.2679, 0.7716, 0.2669, 0.7716, 0.2669, 0.7735, 0.2679, 0.7991, 0.3466, 0.7975, 0.346, 0.8644, 0.5757, 0.8652, 0.5759, 0.8888, 0.6817, 0.8883, 0.6814, 0.0, 0.0, 0.0, 0.0, 0.0, 0.0, 0.0, 0.0, 0.0, 0.0, 0.0, 0.0, 0.0, 0.0, 0.0, 0.0, 0.0, 0.0, 0.0, 0.0, 0.0, 0.0, 0.0, 0.0, 0.0, 0.0, 0.0, 0.0, 0.0, 0.0, 0.0, 0.0, 0.0, 0.0, 0.0, 0.0, 0.0, 0.0, 0.0, 0.0, 0.0, 0.0, 0.0, 0.0, 0.0, 0.0, 0.0, 0.0, 0.0, 0.0, 0.0, 0.0, 0.0, 0.0, 0.0, 0.0, 0.0, 0.0, 0.0, 0.0, 0.0, 0.0, 0.0, 0.0, 0.0, 0.0, 0.0, 0.0, 0.0, 0.0, 0.0, 0.0, 0.0, 0.0, 0.0, 0.0, 0.0, 0.0, 0.0, 0.0, 0.0, 0.0, 0.0, 0.0, 0.0, 0.0, 0.0, 0.0, 0.0, 0.0, 0.0, 0.0, 0.0, 0.0, 0.0, 0.0, 0.0, 0.0, 0.0, 0.0, 0.0, 0.0, 0.0, 0.0, 0.0, 0.0, 0.0, 0.0, 0.0, 0.0, 0.0, 0.0, 0.0, 0.0, 0.0, 0.0, 0.0, 0.0, 0.0, 0.0, 0.0, 0.0, 0.0, 0.0, 0.0, 0.0, 0.0, 0.0, 0.0, 0.0, 0.0, 0.0, 0.0, 0.0, 0.0, 0.0, 0.0, 0.0, 0.0, 0.0, 0.0, 0.0, 0.0, 0.0, 0.0, 0.0, 0.0, 0.0, 0.0, 0.0, 0.0, 0.0, 0.0, 0.0, 0.0, 0.0, 0.0, 0.0, 0.0, 0.0, 0.0, 0.0, 0.0, 0.0, 0.0, 0.0, 0.0, 0.0, 0.0, 0.0, 0.0, 0.0, 0.0, 0.0, 0.0, 0.0, 0.0, 0.0, 0.0, 0.0, 0.0, 0.0, 0.0, 0.0, 0.0, 0.0, 0.0, 0.0, 0.0, 0.0, 0.0, 0.0, 0.0, 0.0, 0.0, 0.0, 0.0, 0.0, 0.0, 0.0])
me_plane_001.update()

# ---- objects
ob_cube = bpy.data.objects.new('Cube', me_cube)
ob_plane = bpy.data.objects.new('Plane', me_plane)
ob_plane_001 = bpy.data.objects.new('Plane.001', me_plane_001)
ob_empty = bpy.data.objects.new('Empty', None)
ob_side_ref = bpy.data.objects.new('Side_Ref', None)
ob_top_ref = bpy.data.objects.new('Top_Ref', None)
ob_front_ref = bpy.data.objects.new('Front_Ref', None)
ob_back_ref = bpy.data.objects.new('Back_Ref', None)
ob_front_ref_001 = bpy.data.objects.new('Front_Ref.001', None)

# ---- transforms, parenting, visibility, modifiers, constraints
ob_cube.location = (-0.01587, 0.0, 0.0)
ob_cube.rotation_euler = (1.571, -0.0, 1.571)
ob_cube.scale = (2.317, 1.0, 1.182)
ob_plane.location = (0.0, -1.483, 0.0)
_m = ob_plane.modifiers.new('Mirror', 'MIRROR')
_m.use_clip = True
ob_plane_001.location = (0.0, -1.483, 0.0)
_m = ob_plane_001.modifiers.new('Mirror', 'MIRROR')
_m.use_clip = True
_m = ob_plane_001.modifiers.new('Bevel', 'BEVEL')
_m.limit_method = 'WEIGHT'
_m = ob_plane_001.modifiers.new('Subdivision', 'SUBSURF')
_m.levels = 2
_m = ob_plane_001.modifiers.new('Auto Smooth', 'NODES')
_m.node_group = ng_auto_smooth
_gi = [s.identifier for s in ng_auto_smooth.interface.items_tree if s.item_type == 'SOCKET' and s.in_out == 'INPUT']
_m[_gi[1]] = 0.5236  # Angle
ob_empty.location = (-0.6298, -0.00111, 0.325)
ob_empty.rotation_euler = (1.571, -0.0, 1.571)
ob_empty.scale = (-1.086, 1.276, 1.16)
ob_empty.empty_display_type = 'IMAGE'
ob_empty.empty_display_size = 5.0
ob_side_ref.location = (0.0, 0.0, 0.01371)
ob_side_ref.rotation_euler = (1.571, -0.0, 1.571)
ob_side_ref.scale = (1.0, 1.093, 1.0)
ob_side_ref.empty_display_type = 'IMAGE'
ob_side_ref.empty_display_size = 5.0
ob_side_ref.show_empty_image_perspective = False
ob_side_ref.use_empty_image_alpha = True
ob_side_ref.empty_image_side = 'FRONT'
ob_side_ref.color = (1.0, 1.0, 1.0, 0.5)
ob_top_ref.location = (-0.1352, 0.06432, -2.004)
ob_top_ref.rotation_euler = (0.0, -0.0, 1.571)
ob_top_ref.scale = (1.008, 1.05, 1.008)
ob_top_ref.empty_display_type = 'IMAGE'
ob_top_ref.empty_display_size = 5.0
ob_top_ref.show_empty_image_perspective = False
ob_top_ref.use_empty_image_alpha = True
ob_top_ref.empty_image_side = 'FRONT'
ob_top_ref.color = (1.0, 1.0, 1.0, 0.5)
ob_front_ref.location = (-0.01685, 1.528, -0.02508)
ob_front_ref.rotation_euler = (1.571, -0.0, -0.0)
ob_front_ref.scale = (0.5653, 0.5653, 0.5653)
ob_front_ref.empty_display_type = 'IMAGE'
ob_front_ref.empty_display_size = 5.0
ob_front_ref.show_empty_image_perspective = False
ob_front_ref.use_empty_image_alpha = True
ob_front_ref.empty_image_side = 'FRONT'
ob_front_ref.color = (1.0, 1.0, 1.0, 0.5)
ob_back_ref.location = (-0.0141, 0.0, 0.005429)
ob_back_ref.rotation_euler = (1.571, 0.0, 3.142)
ob_back_ref.scale = (0.5959, 0.5891, 0.5891)
ob_back_ref.empty_display_type = 'IMAGE'
ob_back_ref.empty_display_size = 5.0
ob_back_ref.show_empty_image_perspective = False
ob_back_ref.use_empty_image_alpha = True
ob_back_ref.empty_image_side = 'FRONT'
ob_back_ref.color = (1.0, 1.0, 1.0, 0.5)
ob_front_ref_001.location = (-0.01685, -0.03787, -0.02508)
ob_front_ref_001.rotation_euler = (1.571, -0.0, -0.0)
ob_front_ref_001.scale = (0.5653, 0.5845, 0.5653)
ob_front_ref_001.empty_display_type = 'IMAGE'
ob_front_ref_001.empty_display_size = 5.0
ob_front_ref_001.show_empty_image_perspective = False
ob_front_ref_001.use_empty_image_alpha = True
ob_front_ref_001.empty_image_side = 'FRONT'
ob_front_ref_001.color = (1.0, 1.0, 1.0, 0.5)

# ---- collection membership
col_collection.objects.link(ob_cube)
col_collection.objects.link(ob_plane)
col_collection.objects.link(ob_plane_001)
col_collection.objects.link(ob_empty)
col_ref__images.objects.link(ob_side_ref)
col_ref__images.objects.link(ob_top_ref)
col_ref__images.objects.link(ob_front_ref)
col_ref__images.objects.link(ob_back_ref)
col_ref__images.objects.link(ob_front_ref_001)

# ---- scene / render settings (as saved in the file)
scene.camera = ob_plane_001
scene.frame_start = 1; scene.frame_end = 250; scene.frame_set(95)
scene.render.engine = 'BLENDER_EEVEE_NEXT'
scene.cycles.sampling_pattern = 'TABULATED_SOBOL'
scene.cycles.use_light_tree = False
scene.view_settings.view_transform = 'Filmic'
bpy.context.view_layer.update()

# ---- added for rendering (the .blend has no active camera and no usable light): camera, sun
cam_auto = bpy.data.cameras.new('AutoCamera')
cam_auto.lens = 50.0
cam_auto.sensor_width = 36.0
cam_auto.clip_end = 1000.0
ob_auto_camera = bpy.data.objects.new('AutoCamera', cam_auto)
scene.collection.objects.link(ob_auto_camera)
ob_auto_camera.location = (5.13754, -6.18107, 4.12474)
ob_auto_camera.rotation_euler = (1.09748, -7.21219e-08, 0.694738)
scene.camera = ob_auto_camera
light_auto_sun = bpy.data.lights.new('AutoSun', 'SUN')
light_auto_sun.energy = 3.0
light_auto_sun.angle = 0.0523599
ob_auto_sun = bpy.data.objects.new('AutoSun', light_auto_sun)
scene.collection.objects.link(ob_auto_sun)
ob_auto_sun.rotation_euler = (0.872665, 0.174533, 0.523599)
bpy.context.view_layer.update()
